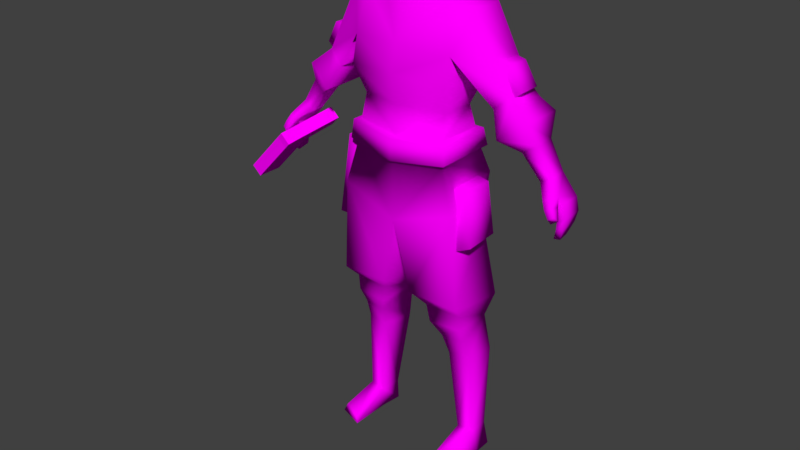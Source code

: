 # Source: Character_1.blend  (saved by Blender 2.78.0; exported with 4.5.12 LTS)
import bpy
from mathutils import Matrix  # noqa: F401  (used for matrix-valued properties, if any)

bpy.ops.wm.read_factory_settings(use_empty=True)
scene = bpy.context.scene
scene.name = 'Scene'

# ---- collections
col_collection_1 = bpy.data.collections.new('Collection 1'); scene.collection.children.link(col_collection_1)
col_collection_2 = bpy.data.collections.new('Collection 2'); scene.collection.children.link(col_collection_2)

# ---- images (referenced by path relative to the original .blend; pixels are not part of the script)
import os
ASSET_DIR = os.environ.get("B2B_ASSET_DIR", "")  # directory of the original .blend (textures are referenced by path, not embedded)
HERE = os.path.dirname(os.path.abspath(__file__))  # packed textures are extracted next to this script under _unpacked/

def load_image(name, relpath, width, height, colorspace="sRGB"):
    """Load a texture the original file referenced (path relative to the .blend, or extracted next to this script)."""
    p = next((c for c in (os.path.join(HERE, relpath), os.path.join(ASSET_DIR, relpath)) if relpath and os.path.exists(c)), "")
    if p:
        img = bpy.data.images.load(p, check_existing=True)
        img.name = name
    else:  # same state as the original file: an image datablock whose file is absent (Cycles renders it pink)
        img = bpy.data.images.new(name, width, height)
        img.source = "FILE"
        img.filepath = "//" + (relpath or name)
    img.colorspace_settings.name = colorspace
    return img
img_character_1_texture_png = load_image('character_1_texture.png', 'Materials/character_1_texture.png', 1024, 1024, 'sRGB')

# ---- materials (node trees are filled in below, after node groups)
mat_character_1_mat = bpy.data.materials.new('Character_1_Mat')
mat_character_1_mat.alpha_threshold = 0.0
mat_character_1_mat.roughness = 0.5

# ---- material node trees
mat_character_1_mat.use_nodes = True; mat_character_1_mat.node_tree.nodes.clear()
_N = mat_character_1_mat.node_tree.nodes; _L = mat_character_1_mat.node_tree.links
n0 = _N.new('ShaderNodeOutputMaterial'); n0.name = 'Material Output'; n0.location = (300, 300)
n1 = _N.new('ShaderNodeBsdfDiffuse'); n1.name = 'Diffuse BSDF'; n1.location = (10, 300)
n2 = _N.new('ShaderNodeTexImage'); n2.name = 'Image Texture'; n2.location = (-180, 300)
n2.width = 140
n2.image = img_character_1_texture_png
_L.new(n1.outputs[0], n0.inputs[0])
_L.new(n2.outputs[0], n1.inputs[0])
n0.is_active_output = True

# ---- world
world_world = bpy.data.worlds.new('World'); scene.world = world_world
world_world.color = (0.05088, 0.05088, 0.05088)
world_world.use_sun_shadow = False
world_world.sun_shadow_jitter_overblur = 0.0
world_world.cycles.sampling_method = 'MANUAL'

# ---- meshes
me_cube_000 = bpy.data.meshes.new('Cube.000')
me_cube_000.from_pydata([(-1.646, -0.06987, 3.248), (-1.553, 0.2883, 3.35), (-1.461, 0.2883, 3.449), (-1.554, -0.1889, 3.346), (-1.538, -0.06987, 3.147), (-1.445, 0.2883, 3.25), (-1.353, 0.2883, 3.348), (-1.446, -0.1889, 3.246), (-1.646, -0.3589, 3.248), (-1.589, -0.3649, 3.305), (-1.538, -0.3589, 3.147), (-1.481, -0.3649, 3.204), (-1.958, -0.07352, 2.699), (-2.066, -0.07352, 2.799), (-1.958, -0.3625, 2.699), (-2.066, -0.3625, 2.799)], [], [(3, 2, 1, 0), (7, 4, 5, 6), (3, 7, 6, 2), (2, 6, 5, 1), (7, 11, 10, 4), (1, 5, 4, 0), (8, 10, 11, 9), (0, 8, 9, 3), (10, 14, 12, 4), (3, 9, 11, 7), (12, 14, 15, 13), (0, 13, 15, 8), (8, 15, 14, 10), (4, 12, 13, 0)])
_uv = me_cube_000.uv_layers.new(name='UVMap')
_uv.uv.foreach_set('vector', [0.3312, 0.6654, 0.2789, 0.6549, 0.282, 0.6194, 0.3326, 0.6194, 0.3312, 0.6654, 0.3326, 0.6194, 0.282, 0.6194, 0.2789, 0.6549, 0.3312, 0.6654, 0.3312, 0.6654, 0.2789, 0.6549, 0.2789, 0.6549, 0.2789, 0.6549, 0.2789, 0.6549, 0.282, 0.6194, 0.282, 0.6194, 0.3312, 0.6654, 0.3312, 0.6654, 0.3326, 0.6194, 0.3326, 0.6194, 0.282, 0.6194, 0.282, 0.6194, 0.3326, 0.6194, 0.3326, 0.6194, 0.3326, 0.6194, 0.3326, 0.6194, 0.3312, 0.6654, 0.3312, 0.6654, 0.3326, 0.6194, 0.3326, 0.6194, 0.3312, 0.6654, 0.3312, 0.6654, 0.3326, 0.6194, 0.3326, 0.6194, 0.3326, 0.6194, 0.3326, 0.6194, 0.3312, 0.6654, 0.3312, 0.6654, 0.3312, 0.6654, 0.3312, 0.6654, 0.3326, 0.6194, 0.3326, 0.6194, 0.3326, 0.6194, 0.3326, 0.6194, 0.3326, 0.6194, 0.3326, 0.6194, 0.3326, 0.6194, 0.3326, 0.6194, 0.3326, 0.6194, 0.3326, 0.6194, 0.3326, 0.6194, 0.3326, 0.6194, 0.3326, 0.6194, 0.3326, 0.6194, 0.3326, 0.6194, 0.3326, 0.6194])
me_cube_000.materials.append(mat_character_1_mat)
me_cube_000.use_remesh_preserve_volume = False
me_cube_000.use_remesh_preserve_attributes = False
me_cube_000.use_mirror_x = True
me_cube_000.use_paint_bone_selection = False
me_cube_000.use_paint_mask = True
me_cube_000.update()
me_cube_003 = bpy.data.meshes.new('Cube.003')
me_cube_003.from_pydata([(1.114, -0.00739, 4.248), (1.114, 0.2664, 4.248), (1.203, 0.246, 4.318), (1.203, 0.01056, 4.318), (1.072, -0.01106, 4.553), (0.9395, -0.03278, 4.572), (0.9395, 0.2517, 4.572), (1.072, 0.2336, 4.553), (-1.114, -0.00739, 4.248), (-1.114, 0.2664, 4.248), (-1.203, 0.246, 4.318), (-1.203, 0.01056, 4.318), (-1.072, -0.01106, 4.553), (-0.9395, -0.03278, 4.572), (-0.9395, 0.2517, 4.572), (-1.072, 0.2336, 4.553), (-0.6488, 0.1878, 2.615), (-0.6781, -0.2536, 2.584), (-0.5335, -0.2173, 3.504), (-0.5335, 0.1878, 3.504), (-0.8111, 0.1878, 2.615), (-0.8405, -0.2536, 2.584), (-0.6959, -0.2536, 3.504), (-0.6959, 0.1878, 3.504), (0.6658, 0.2258, 2.615), (0.6952, -0.2591, 2.615), (0.5535, -0.2104, 3.251), (0.5947, 0.1904, 3.268), (0.8247, 0.1919, 2.683), (0.8504, -0.2325, 2.683), (0.7263, -0.1899, 3.24), (0.7624, 0.1609, 3.254), (0.2107, -0.1495, 5.5), (0.2268, -0.01181, 5.474), (0.1769, -0.2026, 5.918), (0.1503, -0.07355, 5.331), (0.1711, 0.01069, 5.206), (0.1683, 0.1993, 5.392), (0.1768, 0.006449, 5.346), (0.2383, -0.1184, 5.783), (0.1944, -0.1455, 5.422), (0.2534, -0.01882, 5.788), (0.2539, -0.01461, 5.656), (0.2318, -0.1269, 5.649), (0.2359, -0.1209, 5.703), (0.05664, -0.2287, 5.492), (0.08635, -0.198, 5.3), (0.07998, -0.04524, 5.312), (0.07398, -0.2176, 5.404), (0.06076, -0.2215, 5.65), (0.09091, -0.2411, 5.778), (0.07151, -0.2476, 5.694), (0.2313, 0.283, 5.649), (0.2011, 0.2211, 5.498), (0.2442, -0.1711, 5.55), (0.2442, -0.1758, 5.75), (0.1334, -0.2901, 5.55), (0.1269, -0.293, 5.75), (0.6488, 0.2317, 2.832), (0.6781, -0.3228, 3.012), (0.7132, -0.0905, 5.027), (0.4387, 0.3478, 5.106), (0.4863, -0.1838, 5.056), (0.4924, -0.2137, 3.993), (0.4924, 0.1826, 3.993), (0.5699, -0.2557, 4.589), (1.579, 0.1956, 3.581), (1.579, 0.01627, 3.581), (1.461, -0.01076, 3.511), (1.461, 0.1912, 3.511), (1.122, -0.03105, 4.268), (0.9517, -0.08141, 4.122), (0.9517, 0.2787, 4.122), (1.122, 0.3167, 4.268), (0.7132, 0.2822, 5.027), (0.5104, 0.3893, 4.566), (0.1711, 0.2056, 5.234), (0.4421, 0.007777, 1.187), (0.3922, 0.3646, 1.182), (0.7486, 0.3301, 1.217), (0.6986, 0.03266, 1.212), (0.3195, -0.1815, 1.625), (0.6871, -0.1463, 1.629), (0.2965, 0.2992, 1.648), (0.7101, 0.2597, 1.652), (0.5446, 0.06024, 0.234), (0.5219, 0.3053, 0.2321), (0.7466, 0.2816, 0.2516), (0.7239, 0.07912, 0.2497), (0.5416, 0.06017, 0.0), (0.5129, 0.3053, 0.0), (0.806, 0.2816, 0.0), (0.813, 0.07919, 0.0), (0.7757, -0.2998, 0.1154), (0.551, -0.4014, 0.09585), (0.8351, -0.2998, 0.002669), (0.542, -0.4014, 0.002669), (0.7466, -0.2991, 1.953), (0.1779, -0.3488, 2.002), (0.106, 0.2961, 2.008), (0.8184, 0.2812, 1.947), (0.5335, -0.2981, 3.504), (0.5335, 0.3289, 3.504), (1.737, -0.03354, 3.375), (1.737, 0.2059, 3.375), (1.598, -0.06179, 3.301), (1.598, 0.205, 3.301), (1.695, -0.05168, 3.448), (1.557, -0.06113, 3.355), (1.771, -0.03866, 3.222), (1.771, 0.197, 3.24), (1.699, -0.06625, 3.204), (1.699, 0.1957, 3.226), (1.749, -0.02707, 3.109), (1.749, 0.1761, 3.126), (1.692, -0.05594, 3.112), (1.692, 0.1789, 3.134), (1.717, -0.01014, 2.991), (1.717, 0.09785, 3.011), (1.66, -0.03435, 2.993), (1.66, 0.1092, 3.022), (1.586, -0.1515, 3.401), (1.657, -0.1365, 3.446), (1.692, -0.1584, 3.203), (1.764, -0.1436, 3.249), (1.68, -0.2006, 3.261), (1.735, -0.1803, 3.294), (1.63, -0.09539, 3.314), (1.633, -0.1888, 3.331), (1.719, -0.0919, 3.365), (1.696, -0.1712, 3.37), (0.2509, 0.248, 5.196), (0.2575, -0.05503, 5.135), (1.403, 0.2287, 3.858), (1.403, -0.001045, 3.858), (1.262, -0.03758, 3.759), (1.262, 0.2081, 3.759), (1.348, -0.1036, 4.082), (1.065, -0.1798, 3.872), (1.065, 0.3166, 3.872), (1.348, 0.3678, 4.082), (0.574, -0.3155, 4.297), (0.574, 0.3552, 4.297), (0.5055, -0.2744, 3.734), (0.5055, 0.2689, 3.734), (0.5691, -0.3252, 3.723), (0.5854, -0.3483, 3.523), (0.5691, 0.3191, 3.723), (0.5854, 0.3725, 3.523), (0.6289, 0.3714, 3.251), (0.8852, 0.2619, 4.189), (1.06, 0.278, 4.382), (0.9925, 0.2672, 4.032), (1.203, 0.3099, 4.201), (0.2852, -0.1996, 1.825), (0.6904, -0.1627, 1.809), (0.4116, -0.0856, 1.442), (0.6672, -0.06112, 1.448), (-0.2107, -0.1495, 5.5), (-0.2268, -0.01181, 5.474), (0.0, -0.2537, 5.472), (0.0, -0.2454, 5.99), (-0.1769, -0.2026, 5.918), (-0.1503, -0.07355, 5.331), (0.0, -0.2243, 5.292), (-0.1711, 0.01069, 5.206), (0.0, -0.06493, 5.19), (0.0, -0.07009, 5.302), (0.0, 0.264, 5.41), (-0.1683, 0.1993, 5.392), (-0.1768, 0.006449, 5.346), (0.0, -0.2808, 5.778), (-0.2383, -0.1184, 5.783), (-0.1944, -0.1455, 5.422), (0.0, -0.243, 5.396), (-0.2534, -0.01882, 5.788), (-0.2539, -0.01461, 5.656), (0.0, -0.2607, 5.658), (-0.2318, -0.1269, 5.649), (-0.2359, -0.1209, 5.703), (0.0, -0.2789, 5.678), (-0.05664, -0.2287, 5.492), (0.0, -0.325, 5.513), (-0.08635, -0.198, 5.3), (-0.07998, -0.04524, 5.312), (-0.07398, -0.2176, 5.404), (-0.06076, -0.2215, 5.65), (-0.09091, -0.2411, 5.778), (-0.07151, -0.2476, 5.694), (-0.2313, 0.283, 5.649), (-0.2011, 0.2211, 5.498), (0.0, 0.2776, 5.504), (-0.2442, -0.1711, 5.55), (-0.2442, -0.1758, 5.75), (0.0, -0.336, 5.55), (0.0, -0.3371, 5.75), (-0.1334, -0.2901, 5.55), (-0.1269, -0.293, 5.75), (-0.6488, 0.2317, 2.832), (-0.6781, -0.3228, 3.012), (-0.7132, -0.0905, 5.027), (0.0, -0.3999, 2.801), (-0.4387, 0.3478, 5.106), (0.0, 0.3233, 2.801), (-0.4863, -0.1838, 5.056), (-0.4924, -0.2137, 3.993), (-0.4924, 0.1826, 3.993), (0.0, 0.301, 4.028), (0.0, -0.3622, 4.028), (-0.5699, -0.2557, 4.589), (0.0, 0.4455, 4.375), (-1.579, 0.1956, 3.581), (-1.579, 0.01627, 3.581), (-1.461, -0.01076, 3.511), (-1.461, 0.1912, 3.511), (-1.122, -0.03105, 4.268), (-0.9517, -0.08141, 4.122), (-0.9517, 0.2787, 4.122), (-1.122, 0.3167, 4.268), (-0.7132, 0.2822, 5.027), (0.0, -0.2313, 5.039), (0.0, 0.4248, 5.098), (-0.5104, 0.3893, 4.566), (0.0, -0.3563, 4.63), (-0.1711, 0.2056, 5.234), (0.0, 0.2826, 5.24), (-0.4421, 0.007777, 1.187), (-0.3922, 0.3646, 1.182), (-0.7486, 0.3301, 1.217), (-0.6986, 0.03266, 1.212), (-0.3195, -0.1815, 1.625), (-0.6871, -0.1463, 1.629), (-0.2965, 0.2992, 1.648), (-0.7101, 0.2597, 1.652), (-0.5446, 0.06024, 0.234), (-0.5219, 0.3053, 0.2321), (-0.7466, 0.2816, 0.2516), (-0.7239, 0.07912, 0.2497), (-0.5416, 0.06017, 0.0), (-0.5129, 0.3053, 0.0), (-0.806, 0.2816, 0.0), (-0.813, 0.07919, 0.0), (-0.7757, -0.2998, 0.1154), (-0.551, -0.4014, 0.09585), (-0.8351, -0.2998, 0.002669), (-0.542, -0.4014, 0.002669), (-0.7466, -0.2991, 1.953), (-0.1779, -0.3488, 2.002), (-0.106, 0.2961, 2.008), (-0.8184, 0.2812, 1.947), (0.0, 0.4163, 3.453), (0.0, -0.4019, 3.453), (-0.5335, -0.2981, 3.504), (-0.5335, 0.3289, 3.504), (-1.737, -0.03354, 3.375), (-1.737, 0.2059, 3.375), (-1.642, -0.06179, 3.317), (-1.642, 0.205, 3.317), (-1.695, 0.2059, 3.448), (-1.577, 0.2088, 3.378), (-1.695, -0.05168, 3.448), (-1.6, -0.06113, 3.371), (-1.771, -0.03866, 3.222), (-1.771, 0.197, 3.24), (-1.699, -0.06625, 3.204), (-1.699, 0.1957, 3.226), (-1.749, -0.02707, 3.109), (-1.749, 0.1761, 3.126), (-1.692, -0.05594, 3.112), (-1.692, 0.1789, 3.134), (-1.717, -0.01014, 2.991), (-1.717, 0.09785, 3.011), (-1.66, -0.03435, 2.993), (-1.66, 0.1092, 3.022), (-1.586, -0.1515, 3.401), (-1.657, -0.1365, 3.446), (-1.692, -0.1584, 3.203), (-1.764, -0.1436, 3.249), (-1.68, -0.2006, 3.261), (-1.735, -0.1803, 3.294), (-1.63, -0.09539, 3.314), (-1.633, -0.1888, 3.331), (-1.719, -0.0919, 3.365), (-1.696, -0.1712, 3.37), (0.2971, -0.1557, 5.269), (0.0, 0.3933, 5.402), (-0.2971, -0.1557, 5.269), (-1.403, 0.2287, 3.858), (-1.403, -0.001045, 3.858), (-1.262, -0.03758, 3.759), (-1.262, 0.2081, 3.759), (-1.348, -0.1036, 4.082), (-1.065, -0.1798, 3.872), (-1.065, 0.3166, 3.872), (-1.348, 0.3678, 4.082), (-0.574, -0.3155, 4.297), (0.0, -0.4227, 4.348), (-0.574, 0.3552, 4.297), (0.0, 0.3377, 3.697), (0.0, -0.3666, 3.697), (-0.5055, -0.2744, 3.734), (-0.5055, 0.2689, 3.734), (0.0, 0.4008, 3.696), (0.0, 0.4444, 3.455), (0.0, -0.4345, 3.696), (0.0, -0.4397, 3.455), (-0.5691, -0.3252, 3.723), (-0.5854, -0.3483, 3.523), (-0.5691, 0.3191, 3.723), (-0.5854, 0.3725, 3.523), (0.0, 0.4302, 3.141), (-0.6289, 0.3714, 3.251), (-0.8852, 0.2619, 4.189), (-1.06, 0.278, 4.382), (-0.9925, 0.2672, 4.032), (-1.203, 0.3099, 4.201), (-0.2852, -0.1996, 1.825), (-0.6904, -0.1627, 1.809), (-0.4116, -0.0856, 1.442), (-0.6672, -0.06112, 1.448), (-0.2318, -0.1233, 6.045), (0.2705, -0.198, 5.969), (-0.2556, 0.2655, 6.009), (0.2671, 0.2651, 6.009), (-0.07316, -0.1986, 6.071), (-0.1038, 0.2848, 6.082), (0.08988, -0.2303, 6.086), (0.09011, 0.282, 6.072), (-0.2554, 0.0001702, 6.055), (0.2671, 0.003641, 6.05), (-0.1166, -0.0006, 6.126), (0.09011, 0.0001879, 6.119), (-0.06895, -0.3158, 5.896), (0.1174, -0.3333, 5.964), (0.03017, -0.3858, 5.709), (0.1944, -0.3279, 5.823), (0.1947, -0.3053, 5.576), (0.2379, -0.2355, 5.737), (0.2815, -0.1469, 5.531), (0.1928, -0.3626, 5.806), (0.3316, -0.1737, 5.84), (0.272, -0.2071, 5.601), (0.319, -0.1182, 5.683), (0.2835, -0.08637, 5.513), (0.257, -0.1866, 5.798), (0.3232, 0.0247, 5.824), (0.2515, -0.1504, 5.591), (0.3347, 0.01207, 5.635), (0.271, -0.04822, 5.434), (-0.3242, -0.08201, 5.832), (-0.186, -0.2698, 5.816), (-0.3409, -0.07807, 5.704), (-0.2312, -0.2419, 5.692), (-0.2523, -0.135, 5.446), (-0.3091, 0.07725, 5.747), (-0.2893, -0.09164, 5.777), (-0.3011, 0.09115, 5.573), (-0.2921, -0.0828, 5.637), (-0.2782, 0.05462, 5.482), (-0.254, -0.07768, 5.482), (-0.212, -0.06053, 5.354), (0.326, 0.2438, 5.813), (0.2742, 0.1875, 5.533), (0.2123, 0.006665, 5.324), (0.1939, 0.344, 5.494), (0.1907, 0.4115, 5.753), (-0.07272, 0.3805, 5.48), (-0.08043, 0.4307, 5.759), (-0.2437, 0.2761, 5.471), (-0.281, 0.347, 5.769), (-0.2292, 0.1563, 5.29), (0.1533, 0.3595, 5.963), (-0.05783, 0.373, 5.968), (0.2137, 0.1905, 5.297), (-0.1561, 0.2692, 5.312), (0.0335, 0.3388, 5.293), (0.03778, -0.08156, 6.133), (-0.1146, -0.009839, 6.123), (-0.09502, -0.09906, 6.099), (0.1026, -0.2095, 6.102), (0.1073, -0.09365, 6.164), (0.4227, -0.05875, 5.868), (0.005174, -0.006088, 6.147), (0.1837, 0.07211, 6.147), (-0.0759, -0.01442, 6.117), (-0.05405, -0.114, 6.09), (0.2175, -0.08143, 6.101), (0.1916, 0.02851, 6.109), (0.3456, 0.02016, 6.033), (0.3214, 0.3177, 5.4), (0.2491, -0.2602, 5.997), (0.2989, -0.03724, 6.045), (0.3353, -0.213, 5.852), (0.3485, -0.06254, 5.902), (0.3486, -0.138, 5.713), (0.3558, -0.04428, 5.751), (0.3209, 0.005345, 5.566), (0.2778, -0.08684, 6.093), (0.2658, -0.2028, 6.038), (0.0793, -0.09771, 6.119), (0.05544, 0.007046, 6.136), (-0.09801, -0.1693, 6.055), (0.2142, -0.2141, 5.045), (0.2741, -0.25, 5.234), (-0.2509, 0.248, 5.196), (-0.2142, -0.2141, 5.045), (-0.2575, -0.05503, 5.135), (0.0, 0.3255, 5.197), (-0.3214, 0.3177, 5.4), (-0.2741, -0.25, 5.234), (0.2509, 0.248, 5.196), (0.2575, -0.05503, 5.135), (0.2971, -0.1557, 5.269), (0.0, 0.3933, 5.402), (-0.2971, -0.1557, 5.269), (0.3214, 0.3177, 5.4), (0.2142, -0.2141, 5.045), (0.2741, -0.25, 5.234), (-0.2509, 0.248, 5.196), (-0.2142, -0.2141, 5.045), (-0.2575, -0.05503, 5.135), (0.0, 0.3255, 5.197), (-0.3214, 0.3177, 5.4), (-0.2741, -0.25, 5.234), (0.4096, 0.3752, 4.526), (-0.4101, 0.3751, 4.525)], [], [(4, 3, 2, 7), (5, 0, 3, 4), (7, 6, 5, 4), (0, 1, 2, 3), (1, 6, 7, 2), (12, 15, 10, 11), (13, 12, 11, 8), (15, 12, 13, 14), (8, 11, 10, 9), (9, 10, 15, 14), (21, 23, 20), (23, 21, 22), (17, 18, 22, 21), (19, 16, 20, 23), (18, 19, 23, 22), (16, 17, 21, 20), (29, 28, 31), (31, 30, 29), (24, 27, 31, 28), (26, 25, 29, 30), (25, 24, 28, 29), (27, 26, 30, 31), (174, 48, 45, 160), (40, 33, 32), (171, 50, 34, 161), (76, 37, 38, 36), (167, 47, 46, 164), (36, 38, 47, 166), (225, 168, 37, 76), (180, 51, 50, 171), (44, 42, 41, 39), (35, 38, 33, 40), (164, 46, 48, 174), (32, 33, 42, 43), (43, 42, 44), (177, 49, 51, 180), (177, 45, 49), (45, 177, 182), (160, 45, 182), (46, 47, 38, 35), (40, 46, 35), (166, 47, 167), (48, 46, 40), (45, 48, 40, 32), (51, 49, 43, 44), (50, 51, 44, 39), (49, 45, 32, 43), (34, 50, 39), (42, 33, 53, 52), (33, 38, 37, 53), (168, 191, 53, 37), (57, 56, 54, 55), (195, 194, 56, 57), (223, 65, 62, 402), (134, 67, 66, 133), (157, 156, 77, 80), (60, 74, 61, 62), (75, 61, 74), (144, 298, 207, 64), (143, 144, 64, 63), (299, 143, 63, 208), (297, 425, 210), (141, 142, 75, 65), (296, 141, 65, 223), (135, 68, 67, 134), (136, 69, 68, 135), (133, 66, 69, 136), (152, 71, 72), (70, 153, 73), (70, 73, 151), (150, 72, 71), (151, 73, 72, 150), (65, 60, 62), (61, 131, 132, 62), (221, 407, 131, 61), (62, 132, 402), (78, 79, 87, 86), (156, 83, 78, 77), (83, 84, 79, 78), (84, 157, 80, 79), (84, 155, 82), (154, 83, 81), (155, 154, 81, 82), (88, 85, 94, 93), (77, 78, 86, 85), (80, 77, 85, 88), (79, 80, 88, 87), (89, 90, 91, 92), (87, 88, 92, 91), (86, 87, 91, 90), (85, 86, 90, 89), (93, 94, 96, 95), (85, 89, 96, 94), (92, 88, 93, 95), (89, 92, 95, 96), (59, 201, 98, 97), (201, 203, 99, 98), (203, 100, 99), (58, 59, 97, 100), (201, 59, 101, 251), (59, 58, 149), (58, 203, 310, 149), (106, 104, 110, 112), (106, 105, 108), (107, 108, 105, 103), (68, 108, 121), (69, 66, 104, 106), (106, 108, 68, 69), (112, 110, 114, 116), (104, 103, 109, 110), (105, 106, 112, 111), (103, 105, 111, 109), (116, 114, 118, 120), (110, 109, 113, 114), (111, 112, 116, 115), (109, 111, 115, 113), (119, 120, 118, 117), (114, 113, 117, 118), (115, 116, 120, 119), (113, 115, 119, 117), (67, 68, 121, 122), (128, 127, 123, 125), (107, 67, 122), (123, 124, 126, 125), (127, 129, 124, 123), (130, 128, 125, 126), (129, 130, 126, 124), (107, 122, 130, 129), (122, 121, 128, 130), (108, 107, 129, 127), (121, 108, 127, 128), (132, 284, 403, 402), (131, 407, 225, 76), (402, 132, 36, 166, 220), (132, 131, 76, 36), (223, 402, 220), (407, 285, 389, 131), (131, 389, 284, 132), (140, 133, 136, 139), (139, 136, 135, 138), (138, 135, 134, 137), (137, 134, 133, 140), (153, 140, 139, 152), (208, 63, 141, 296), (63, 64, 142, 141), (64, 207, 210, 142), (144, 143, 145, 147), (102, 250, 303, 148), (305, 146, 145, 304), (146, 148, 147, 145), (148, 303, 302, 147), (251, 101, 146, 305), (298, 144, 147, 302), (101, 102, 148, 146), (143, 299, 304, 145), (149, 310, 250, 102), (149, 101, 59), (101, 149, 102), (100, 203, 58), (74, 151, 150, 75), (75, 150, 71, 65), (65, 71, 70, 60), (60, 70, 151, 74), (73, 153, 152, 72), (137, 140, 153, 70), (138, 137, 70, 71), (139, 138, 71, 152), (97, 98, 154, 155), (98, 99, 83, 154), (99, 100, 84, 83), (100, 97, 155, 84), (84, 82, 157), (81, 83, 156), (82, 81, 156, 157), (174, 160, 181, 185), (173, 158, 159), (171, 161, 162, 187), (224, 165, 170, 169), (167, 164, 183, 184), (165, 166, 184, 170), (225, 224, 169, 168), (180, 171, 187, 188), (179, 172, 175, 176), (163, 173, 159, 170), (164, 174, 185, 183), (158, 178, 176, 159), (178, 179, 176), (177, 180, 188, 186), (177, 186, 181), (181, 182, 177), (160, 182, 181), (183, 163, 170, 184), (173, 163, 183), (166, 167, 184), (185, 173, 183), (181, 158, 173, 185), (188, 179, 178, 186), (187, 172, 179, 188), (186, 178, 158, 181), (162, 172, 187), (176, 189, 190, 159), (159, 190, 169, 170), (168, 169, 190, 191), (197, 193, 192, 196), (195, 197, 196, 194), (223, 405, 204, 209), (288, 287, 211, 212), (319, 229, 226, 318), (200, 204, 202, 219), (222, 219, 202), (301, 206, 207, 298), (300, 205, 206, 301), (299, 208, 205, 300), (297, 222, 425), (295, 209, 222, 297), (296, 223, 209, 295), (289, 288, 212, 213), (290, 289, 213, 214), (287, 290, 214, 211), (314, 217, 216), (215, 218, 315), (215, 313, 218), (312, 216, 217), (313, 312, 217, 218), (209, 204, 200), (202, 204, 406, 404), (75, 142, 424), (221, 202, 404, 407), (204, 405, 406), (227, 235, 236, 228), (318, 226, 227, 232), (232, 227, 228, 233), (233, 228, 229, 319), (233, 231, 317), (316, 230, 232), (317, 231, 230, 316), (237, 242, 243, 234), (226, 234, 235, 227), (229, 237, 234, 226), (228, 236, 237, 229), (238, 241, 240, 239), (236, 240, 241, 237), (235, 239, 240, 236), (234, 238, 239, 235), (242, 244, 245, 243), (234, 243, 245, 238), (241, 244, 242, 237), (238, 245, 244, 241), (199, 246, 247, 201), (201, 247, 248, 203), (203, 248, 249), (198, 249, 246, 199), (201, 251, 252, 199), (199, 311, 198), (198, 311, 310, 203), (259, 257, 255, 258), (257, 265, 263, 255), (258, 255, 254, 260), (261, 256, 257, 259), (260, 254, 256, 261), (213, 274, 261), (213, 261, 259, 214), (211, 258, 260, 212), (214, 259, 258, 211), (265, 269, 267, 263), (255, 263, 262, 254), (256, 264, 265, 257), (254, 262, 264, 256), (269, 273, 271, 267), (263, 267, 266, 262), (264, 268, 269, 265), (262, 266, 268, 264), (272, 270, 271, 273), (267, 271, 270, 266), (268, 272, 273, 269), (266, 270, 272, 268), (212, 275, 274, 213), (281, 278, 276, 280), (260, 275, 212), (276, 278, 279, 277), (280, 276, 277, 282), (283, 279, 278, 281), (282, 277, 279, 283), (260, 282, 283, 275), (275, 283, 281, 274), (261, 280, 282, 260), (274, 281, 280, 261), (406, 405, 409, 286), (404, 224, 225, 407), (405, 220, 166, 165, 406), (406, 165, 224, 404), (223, 220, 405), (407, 404, 408, 285), (404, 406, 286, 408), (294, 293, 290, 287), (293, 292, 289, 290), (292, 291, 288, 289), (291, 294, 287, 288), (315, 314, 293, 294), (208, 296, 295, 205), (205, 295, 297, 206), (206, 297, 210, 207), (301, 308, 306, 300), (253, 309, 303, 250), (305, 304, 306, 307), (307, 306, 308, 309), (309, 308, 302, 303), (251, 305, 307, 252), (298, 302, 308, 301), (252, 307, 309, 253), (300, 306, 304, 299), (311, 253, 250, 310), (311, 199, 252), (252, 253, 311), (249, 198, 203), (219, 222, 312, 313), (222, 209, 216, 312), (209, 200, 215, 216), (200, 219, 313, 215), (218, 217, 314, 315), (291, 215, 315, 294), (292, 216, 215, 291), (293, 314, 216, 292), (246, 317, 316, 247), (247, 316, 232, 248), (248, 232, 233, 249), (249, 233, 317, 246), (233, 319, 231), (230, 318, 232), (231, 319, 318, 230), (331, 329, 323, 327), (328, 330, 325, 322), (330, 331, 327, 325), (324, 326, 331, 330), (320, 401, 330, 328), (326, 321, 329, 331), (326, 324, 332, 333), (333, 332, 334, 335), (335, 334, 336, 337), (337, 336, 338), (321, 333, 339, 340), (342, 341, 343), (329, 321, 344, 345), (345, 344, 346, 347), (347, 346, 348), (350, 349, 351, 352), (352, 351, 353), (350, 320, 349), (320, 328, 354, 355), (355, 354, 356, 357), (357, 356, 358, 359), (359, 358, 360), (333, 321, 326), (323, 329, 345, 361), (361, 345, 347, 362), (361, 362, 364, 365), (365, 364, 366, 367), (367, 366, 368, 369), (354, 369, 368, 356), (322, 369, 354, 328), (356, 368, 370), (367, 369, 322, 372), (365, 367, 372, 371), (361, 365, 371, 323), (323, 371, 327), (327, 371, 372, 325), (322, 325, 372), (364, 362, 373), (374, 368, 366), (350, 332, 401, 320), (382, 376, 383), (377, 378, 376, 382), (378, 324, 379, 380), (380, 379, 398, 397), (400, 399, 386, 387), (387, 386, 388), (331, 326, 390, 391), (391, 390, 392, 393), (393, 392, 394, 395), (395, 394, 396), (397, 398, 381), (384, 385, 399, 400), (330, 401, 324), (401, 332, 324), (339, 341, 342, 340), (363, 362, 347), (375, 366, 364), (107, 104, 66, 67), (104, 107, 103), (411, 416, 417, 412), (421, 410, 415, 413), (410, 411, 412, 415), (420, 414, 423, 419), (421, 413, 422, 418), (418, 422, 414, 420), (221, 424, 210), (210, 424, 142), (424, 221, 61, 75), (425, 222, 202, 221), (210, 425, 221)])
me_cube_003.polygons.foreach_set('use_smooth', [True] * 400)
_uv = me_cube_003.uv_layers.new(name='UVMap')
_uv.uv.foreach_set('vector', [0.9185, 0.9726, 0.9185, 0.9213, 0.966, 0.9213, 0.966, 0.9726, 0.8999, 0.9885, 0.8999, 0.9213, 0.9185, 0.9213, 0.9185, 0.9726, 0.966, 0.9726, 0.966, 0.9924, 0.9185, 0.9924, 0.9185, 0.9726, 0.9185, 0.9023, 0.966, 0.9023, 0.966, 0.9213, 0.9185, 0.9213, 0.9846, 0.9213, 0.9846, 0.9896, 0.966, 0.9726, 0.966, 0.9213, 0.966, 0.9726, 0.9185, 0.9726, 0.9185, 0.9213, 0.966, 0.9213, 0.9846, 0.9726, 0.966, 0.9726, 0.966, 0.9213, 0.9846, 0.9213, 0.9185, 0.9726, 0.966, 0.9726, 0.966, 0.9924, 0.9185, 0.9924, 0.966, 0.9023, 0.966, 0.9213, 0.9185, 0.9213, 0.9185, 0.9023, 0.8999, 0.9213, 0.9185, 0.9213, 0.9185, 0.9726, 0.8999, 0.9726, 0.8655, 0.81, 0.7881, 0.9689, 0.7881, 0.81, 0.7881, 0.9689, 0.8655, 0.81, 0.8655, 0.9689, 0.8941, 0.81, 0.8941, 0.9689, 0.8655, 0.9689, 0.8655, 0.81, 0.7609, 0.9689, 0.7609, 0.81, 0.7881, 0.81, 0.7881, 0.9689, 0.8655, 0.9963, 0.7881, 0.9963, 0.7881, 0.9689, 0.8655, 0.9689, 0.7881, 0.781, 0.8655, 0.781, 0.8655, 0.81, 0.7881, 0.81, 0.7921, 0.6454, 0.8619, 0.6454, 0.8619, 0.7486, 0.8619, 0.7486, 0.7921, 0.7486, 0.7921, 0.6454, 0.8907, 0.6454, 0.8907, 0.7486, 0.8619, 0.7486, 0.8619, 0.6454, 0.7643, 0.7486, 0.7643, 0.6454, 0.7921, 0.6454, 0.7921, 0.7486, 0.7921, 0.6171, 0.8619, 0.6171, 0.8619, 0.6454, 0.7921, 0.6454, 0.8619, 0.7762, 0.7921, 0.7762, 0.7921, 0.7486, 0.8619, 0.7486, 0.1592, 0.8657, 0.1746, 0.8696, 0.1688, 0.8879, 0.1562, 0.8817, 0.202, 0.8734, 0.2314, 0.8779, 0.2047, 0.8885, 0.1593, 0.9505, 0.1797, 0.9488, 0.2017, 0.9756, 0.1659, 0.9943, 0.2734, 0.8159, 0.2776, 0.8503, 0.2287, 0.8453, 0.2279, 0.8044, 0.1866, 0.822, 0.2037, 0.8308, 0.1805, 0.8508, 0.1641, 0.8448, 0.2279, 0.8044, 0.2287, 0.8453, 0.2037, 0.8308, 0.1859, 0.7996, 0.3109, 0.8097, 0.3172, 0.8433, 0.2776, 0.8503, 0.2734, 0.8159, 0.1578, 0.93, 0.1739, 0.932, 0.1797, 0.9488, 0.1593, 0.9505, 0.2165, 0.9287, 0.2373, 0.9163, 0.2399, 0.9434, 0.2191, 0.945, 0.2079, 0.8483, 0.2287, 0.8453, 0.2314, 0.8779, 0.202, 0.8734, 0.1641, 0.8448, 0.1805, 0.8508, 0.1746, 0.8696, 0.1592, 0.8657, 0.2047, 0.8885, 0.2314, 0.8779, 0.2373, 0.9163, 0.2137, 0.9179, 0.2137, 0.9179, 0.2373, 0.9163, 0.2165, 0.9287, 0.1591, 0.9246, 0.1736, 0.9214, 0.1739, 0.932, 0.1578, 0.93, 0.1591, 0.9246, 0.1688, 0.8879, 0.1736, 0.9214, 0.1688, 0.8879, 0.1591, 0.9246, 0.1456, 0.8948, 0.1562, 0.8817, 0.1688, 0.8879, 0.1456, 0.8948, 0.1805, 0.8508, 0.2037, 0.8308, 0.2287, 0.8453, 0.2079, 0.8483, 0.202, 0.8734, 0.1805, 0.8508, 0.2079, 0.8483, 0.1859, 0.7996, 0.2037, 0.8308, 0.1866, 0.822, 0.1746, 0.8696, 0.1805, 0.8508, 0.202, 0.8734, 0.1688, 0.8879, 0.1746, 0.8696, 0.202, 0.8734, 0.2047, 0.8885, 0.1739, 0.932, 0.1736, 0.9214, 0.2137, 0.9179, 0.2165, 0.9287, 0.1797, 0.9488, 0.1739, 0.932, 0.2165, 0.9287, 0.2191, 0.945, 0.1736, 0.9214, 0.1688, 0.8879, 0.2047, 0.8885, 0.2137, 0.9179, 0.2017, 0.9756, 0.1797, 0.9488, 0.2191, 0.945, 0.2373, 0.9163, 0.2314, 0.8779, 0.2826, 0.8751, 0.2997, 0.9059, 0.2314, 0.8779, 0.2287, 0.8453, 0.2776, 0.8503, 0.2826, 0.8751, 0.3172, 0.8433, 0.324, 0.8614, 0.2826, 0.8751, 0.2776, 0.8503, 0.3157, 0.9749, 0.3165, 0.935, 0.351, 0.9358, 0.3508, 0.9757, 0.2871, 0.9749, 0.2866, 0.935, 0.3165, 0.935, 0.3157, 0.9749, 0.006432, 0.4926, 0.1327, 0.4912, 0.09281, 0.5869, 0.04341, 0.5843, 0.2095, 0.781, 0.2095, 0.7071, 0.2585, 0.7099, 0.2585, 0.781, 0.5644, 0.457, 0.4766, 0.4555, 0.4766, 0.4013, 0.5644, 0.4013, 0.1327, 0.5893, 0.1327, 0.6953, 0.07917, 0.7051, 0.09281, 0.5869, 0.1155, 0.8414, 0.07917, 0.7051, 0.1327, 0.6953, 0.1155, 0.9928, 0.01207, 0.9924, 0.01207, 0.9337, 0.1155, 0.9434, 0.1228, 0.303, 0.2386, 0.31, 0.2032, 0.3649, 0.1271, 0.3625, 0.006432, 0.2902, 0.1228, 0.303, 0.1271, 0.3625, 0.006432, 0.3606, 0.1364, 0.8905, 0.1038, 0.8514, 0.01207, 0.8739, 0.13, 0.4304, 0.2386, 0.4377, 0.2386, 0.4972, 0.1327, 0.4912, 0.006432, 0.4324, 0.13, 0.4304, 0.1327, 0.4912, 0.006432, 0.4926, 0.1631, 0.781, 0.1689, 0.7165, 0.2095, 0.7071, 0.2095, 0.781, 0.2789, 0.781, 0.2789, 0.7126, 0.3254, 0.7081, 0.3422, 0.781, 0.2585, 0.781, 0.2585, 0.7099, 0.2789, 0.7126, 0.2789, 0.781, 0.007254, 0.08029, 0.1042, 0.1056, 0.007254, 0.1056, 0.166, 0.1056, 0.229, 0.08029, 0.229, 0.1056, 0.166, 0.1056, 0.229, 0.1056, 0.229, 0.1245, 0.007254, 0.1245, 0.007254, 0.1056, 0.1042, 0.1056, 0.229, 0.1245, 0.229, 0.1056, 0.2854, 0.1056, 0.2854, 0.1245, 0.1327, 0.4912, 0.1327, 0.5893, 0.09281, 0.5869, 0.07917, 0.7051, 0.06367, 0.7003, 0.06489, 0.6219, 0.09281, 0.5869, 0.02207, 0.7538, 0.02207, 0.7281, 0.06367, 0.7003, 0.07917, 0.7051, 0.09281, 0.5869, 0.06489, 0.6219, 0.04341, 0.5843, 0.7542, 0.4013, 0.6623, 0.4013, 0.6623, 0.1773, 0.7542, 0.1773, 0.4766, 0.4555, 0.3648, 0.4923, 0.3648, 0.4013, 0.4766, 0.4013, 0.7542, 0.4923, 0.6623, 0.5021, 0.6623, 0.4013, 0.7542, 0.4013, 0.6623, 0.5021, 0.5644, 0.457, 0.5644, 0.4013, 0.6623, 0.4013, 0.6623, 0.5021, 0.5644, 0.5397, 0.5644, 0.4998, 0.4766, 0.5398, 0.3648, 0.4923, 0.4766, 0.5002, 0.5644, 0.5397, 0.4766, 0.5398, 0.4766, 0.5002, 0.5644, 0.4998, 0.547, 0.1788, 0.4939, 0.1788, 0.4922, 0.08531, 0.5477, 0.08531, 0.4766, 0.4013, 0.3648, 0.4013, 0.3648, 0.1788, 0.4939, 0.1788, 0.5644, 0.4013, 0.4766, 0.4013, 0.4939, 0.1788, 0.547, 0.1788, 0.6623, 0.4013, 0.5644, 0.4013, 0.547, 0.1788, 0.6623, 0.1773, 0.3832, 0.806, 0.3801, 0.7654, 0.4283, 0.7713, 0.4222, 0.8045, 0.3076, 0.119, 0.3918, 0.119, 0.3918, 0.06519, 0.3076, 0.06519, 0.7542, 0.1773, 0.6623, 0.1773, 0.6623, 0.1271, 0.7542, 0.1259, 0.3918, 0.119, 0.3076, 0.119, 0.3076, 0.06519, 0.3918, 0.06519, 0.5477, 0.08531, 0.4922, 0.08531, 0.4803, 0.0649, 0.5595, 0.0649, 0.3918, 0.119, 0.3918, 0.06519, 0.4674, 0.06519, 0.4674, 0.09397, 0.3918, 0.06519, 0.3918, 0.119, 0.4674, 0.09397, 0.4674, 0.06519, 0.3832, 0.806, 0.4222, 0.8045, 0.4291, 0.8674, 0.3801, 0.8822, 0.5644, 0.7473, 0.4766, 0.7473, 0.4766, 0.5793, 0.5644, 0.5793, 0.4766, 0.7473, 0.3648, 0.7473, 0.3648, 0.5793, 0.4766, 0.5793, 0.7542, 0.7473, 0.6623, 0.5793, 0.7542, 0.5793, 0.6623, 0.7473, 0.5644, 0.7473, 0.5644, 0.5793, 0.6623, 0.5793, 0.4766, 0.7473, 0.5644, 0.7473, 0.5644, 0.9061, 0.4766, 0.9061, 0.5644, 0.7473, 0.6623, 0.7473, 0.6623, 0.8222, 0.6623, 0.7473, 0.7542, 0.7473, 0.7542, 0.8222, 0.6623, 0.8222, 0.282, 0.6194, 0.2616, 0.6194, 0.2626, 0.5902, 0.2812, 0.5899, 0.282, 0.6194, 0.3326, 0.6194, 0.3312, 0.6654, 0.1905, 0.6532, 0.1832, 0.627, 0.1906, 0.6194, 0.2126, 0.6194, 0.3254, 0.7081, 0.3312, 0.6654, 0.3511, 0.6698, 0.2789, 0.7126, 0.2585, 0.7099, 0.2616, 0.6194, 0.282, 0.6194, 0.282, 0.6194, 0.3312, 0.6654, 0.3254, 0.7081, 0.2789, 0.7126, 0.2812, 0.5899, 0.2626, 0.5902, 0.263, 0.5639, 0.2829, 0.5639, 0.2616, 0.6194, 0.2126, 0.6194, 0.2132, 0.5899, 0.2626, 0.5902, 0.3326, 0.6194, 0.282, 0.6194, 0.2812, 0.5899, 0.3292, 0.5899, 0.2126, 0.6194, 0.1906, 0.6194, 0.2003, 0.5899, 0.2132, 0.5899, 0.2829, 0.5639, 0.263, 0.5639, 0.2472, 0.5387, 0.2834, 0.5387, 0.2626, 0.5902, 0.2132, 0.5899, 0.214, 0.5639, 0.263, 0.5639, 0.3292, 0.5899, 0.2812, 0.5899, 0.2829, 0.5639, 0.3262, 0.5639, 0.2132, 0.5899, 0.2003, 0.5899, 0.2031, 0.5639, 0.214, 0.5639, 0.2132, 0.5234, 0.2495, 0.5234, 0.2472, 0.5387, 0.2188, 0.5387, 0.263, 0.5639, 0.214, 0.5639, 0.2188, 0.5387, 0.2472, 0.5387, 0.3262, 0.5639, 0.2829, 0.5639, 0.2834, 0.5387, 0.3179, 0.5387, 0.214, 0.5639, 0.2031, 0.5639, 0.2034, 0.5387, 0.2188, 0.5387, 0.2095, 0.7071, 0.1689, 0.7165, 0.152, 0.6718, 0.1683, 0.6631, 0.3566, 0.6511, 0.3365, 0.651, 0.3459, 0.6226, 0.3569, 0.6331, 0.1905, 0.6532, 0.2095, 0.7071, 0.1683, 0.6631, 0.1443, 0.6243, 0.1524, 0.6328, 0.151, 0.6391, 0.1399, 0.6381, 0.169, 0.6204, 0.1686, 0.6409, 0.1524, 0.6328, 0.1443, 0.6243, 0.1566, 0.6499, 0.1428, 0.6549, 0.1399, 0.6381, 0.151, 0.6391, 0.1686, 0.6409, 0.1566, 0.6499, 0.151, 0.6391, 0.1524, 0.6328, 0.1905, 0.6532, 0.1683, 0.6631, 0.1566, 0.6499, 0.1686, 0.6409, 0.1683, 0.6631, 0.152, 0.6718, 0.1428, 0.6549, 0.1566, 0.6499, 0.1832, 0.627, 0.1905, 0.6532, 0.1686, 0.6409, 0.169, 0.6204, 0.3511, 0.6698, 0.3312, 0.6654, 0.3365, 0.651, 0.3566, 0.6511, 0.2891, 0.4363, 0.2585, 0.4628, 0.2585, 0.4893, 0.2891, 0.4933, 0.06202, 0.6878, 0.01774, 0.7198, 0.01239, 0.7084, 0.04218, 0.6831, 0.04341, 0.5843, 0.0552, 0.6256, 0.03612, 0.6425, 0.006432, 0.6285, 0.006432, 0.5817, 0.0552, 0.6256, 0.06202, 0.6878, 0.04218, 0.6831, 0.03612, 0.6425, 0.006432, 0.4926, 0.04341, 0.5843, 0.006432, 0.5817, 0.2891, 0.3053, 0.2585, 0.3053, 0.2585, 0.3768, 0.2891, 0.3768, 0.2891, 0.3768, 0.2585, 0.3768, 0.2585, 0.4628, 0.2891, 0.4363, 0.229, 0.04583, 0.229, 0.004466, 0.2854, 0.004466, 0.2854, 0.04583, 0.007254, 0.04583, 0.007254, 0.004466, 0.1042, 0.004466, 0.1042, 0.04583, 0.1042, 0.04583, 0.1042, 0.004466, 0.166, 0.004466, 0.166, 0.04583, 0.166, 0.04583, 0.166, 0.004466, 0.229, 0.004466, 0.229, 0.04583, 0.229, 0.08029, 0.229, 0.04583, 0.2854, 0.04583, 0.2854, 0.08029, 0.006432, 0.3606, 0.1271, 0.3625, 0.13, 0.4304, 0.006432, 0.4324, 0.1271, 0.3625, 0.2032, 0.3649, 0.2386, 0.4377, 0.13, 0.4304, 0.1155, 0.9434, 0.01207, 0.9337, 0.01207, 0.8739, 0.1364, 0.8905, 0.623, 0.9965, 0.5071, 0.9965, 0.5071, 0.9829, 0.623, 0.9829, 0.623, 0.9144, 0.7381, 0.9144, 0.7381, 0.9273, 0.623, 0.9273, 0.3869, 0.9273, 0.5071, 0.9273, 0.5071, 0.9829, 0.3869, 0.9829, 0.5071, 0.9273, 0.623, 0.9273, 0.623, 0.9829, 0.5071, 0.9829, 0.623, 0.9273, 0.7381, 0.9273, 0.7381, 0.9829, 0.623, 0.9829, 0.3869, 0.9144, 0.5071, 0.9144, 0.5071, 0.9273, 0.3869, 0.9273, 0.7381, 0.9965, 0.623, 0.9965, 0.623, 0.9829, 0.7381, 0.9829, 0.5071, 0.9144, 0.623, 0.9144, 0.623, 0.9273, 0.5071, 0.9273, 0.5071, 0.9965, 0.3869, 0.9965, 0.3869, 0.9829, 0.5071, 0.9829, 0.6623, 0.8222, 0.7542, 0.8222, 0.7542, 0.9061, 0.6623, 0.9061, 0.6623, 0.8222, 0.5644, 0.9061, 0.5644, 0.7473, 0.5644, 0.9061, 0.6623, 0.8222, 0.6623, 0.9061, 0.6623, 0.5793, 0.7542, 0.7473, 0.6623, 0.7473, 0.229, 0.2661, 0.229, 0.1245, 0.2854, 0.1245, 0.2854, 0.2661, 0.007254, 0.2661, 0.007254, 0.1245, 0.1042, 0.1056, 0.1042, 0.2661, 0.1042, 0.2661, 0.1042, 0.1056, 0.166, 0.1056, 0.166, 0.2661, 0.166, 0.2661, 0.166, 0.1056, 0.229, 0.1245, 0.229, 0.2661, 0.229, 0.1056, 0.229, 0.08029, 0.2854, 0.08029, 0.2854, 0.1056, 0.166, 0.04583, 0.229, 0.04583, 0.229, 0.08029, 0.166, 0.1056, 0.1042, 0.04583, 0.166, 0.04583, 0.166, 0.1056, 0.1042, 0.1056, 0.007254, 0.04583, 0.1042, 0.04583, 0.1042, 0.1056, 0.007254, 0.08029, 0.5644, 0.5793, 0.4766, 0.5793, 0.4766, 0.5398, 0.5644, 0.5397, 0.4766, 0.5793, 0.3648, 0.5793, 0.3648, 0.4923, 0.4766, 0.5398, 0.7542, 0.5793, 0.6623, 0.5793, 0.6623, 0.5021, 0.7542, 0.4923, 0.6623, 0.5793, 0.5644, 0.5793, 0.5644, 0.5397, 0.6623, 0.5021, 0.6623, 0.5021, 0.5644, 0.4998, 0.5644, 0.457, 0.4766, 0.5002, 0.3648, 0.4923, 0.4766, 0.4555, 0.5644, 0.4998, 0.4766, 0.5002, 0.4766, 0.4555, 0.5644, 0.457, 0.1592, 0.8657, 0.1562, 0.8817, 0.1688, 0.8879, 0.1746, 0.8696, 0.202, 0.8734, 0.2047, 0.8885, 0.2314, 0.8779, 0.1593, 0.9505, 0.1659, 0.9943, 0.2017, 0.9756, 0.1797, 0.9488, 0.2734, 0.8159, 0.2322, 0.8121, 0.2287, 0.8453, 0.2776, 0.8503, 0.1866, 0.822, 0.1641, 0.8448, 0.1805, 0.8508, 0.2037, 0.8308, 0.2322, 0.8121, 0.1859, 0.7996, 0.2037, 0.8308, 0.2287, 0.8453, 0.3109, 0.8097, 0.2734, 0.8159, 0.2776, 0.8503, 0.3172, 0.8433, 0.1578, 0.93, 0.1593, 0.9505, 0.1797, 0.9488, 0.1739, 0.932, 0.2165, 0.9287, 0.2191, 0.945, 0.2399, 0.9434, 0.2373, 0.9163, 0.2079, 0.8483, 0.202, 0.8734, 0.2314, 0.8779, 0.2287, 0.8453, 0.1641, 0.8448, 0.1592, 0.8657, 0.1746, 0.8696, 0.1805, 0.8508, 0.2047, 0.8885, 0.2137, 0.9179, 0.2373, 0.9163, 0.2314, 0.8779, 0.2137, 0.9179, 0.2165, 0.9287, 0.2373, 0.9163, 0.1591, 0.9246, 0.1578, 0.93, 0.1739, 0.932, 0.1736, 0.9214, 0.1591, 0.9246, 0.1736, 0.9214, 0.1688, 0.8879, 0.1688, 0.8879, 0.1456, 0.8948, 0.1591, 0.9246, 0.1562, 0.8817, 0.1456, 0.8948, 0.1688, 0.8879, 0.1805, 0.8508, 0.2079, 0.8483, 0.2287, 0.8453, 0.2037, 0.8308, 0.202, 0.8734, 0.2079, 0.8483, 0.1805, 0.8508, 0.1859, 0.7996, 0.1866, 0.822, 0.2037, 0.8308, 0.1746, 0.8696, 0.202, 0.8734, 0.1805, 0.8508, 0.1688, 0.8879, 0.2047, 0.8885, 0.202, 0.8734, 0.1746, 0.8696, 0.1739, 0.932, 0.2165, 0.9287, 0.2137, 0.9179, 0.1736, 0.9214, 0.1797, 0.9488, 0.2191, 0.945, 0.2165, 0.9287, 0.1739, 0.932, 0.1736, 0.9214, 0.2137, 0.9179, 0.2047, 0.8885, 0.1688, 0.8879, 0.2017, 0.9756, 0.2191, 0.945, 0.1797, 0.9488, 0.2373, 0.9163, 0.2997, 0.9059, 0.2826, 0.8751, 0.2314, 0.8779, 0.2314, 0.8779, 0.2826, 0.8751, 0.2776, 0.8503, 0.2287, 0.8453, 0.3172, 0.8433, 0.2776, 0.8503, 0.2826, 0.8751, 0.324, 0.8614, 0.3157, 0.9749, 0.3508, 0.9757, 0.351, 0.9358, 0.3165, 0.935, 0.2871, 0.9749, 0.3157, 0.9749, 0.3165, 0.935, 0.2866, 0.935, 0.006432, 0.4926, 0.04341, 0.5843, 0.09281, 0.5869, 0.1327, 0.4912, 0.2095, 0.781, 0.2585, 0.781, 0.2585, 0.7099, 0.2095, 0.7071, 0.5644, 0.457, 0.5644, 0.4013, 0.4766, 0.4013, 0.4766, 0.4555, 0.1327, 0.5893, 0.09281, 0.5869, 0.07917, 0.7051, 0.1327, 0.6953, 0.1155, 0.8414, 0.1327, 0.6953, 0.07917, 0.7051, 0.1155, 0.9928, 0.1155, 0.9434, 0.01207, 0.9337, 0.01207, 0.9924, 0.1228, 0.303, 0.1271, 0.3625, 0.2032, 0.3649, 0.2386, 0.31, 0.006432, 0.2902, 0.006432, 0.3606, 0.1271, 0.3625, 0.1228, 0.303, 0.1364, 0.8905, 0.1155, 0.8414, 0.1038, 0.8514, 0.13, 0.4304, 0.1327, 0.4912, 0.2386, 0.4972, 0.2386, 0.4377, 0.006432, 0.4324, 0.006432, 0.4926, 0.1327, 0.4912, 0.13, 0.4304, 0.1631, 0.781, 0.2095, 0.781, 0.2095, 0.7071, 0.1689, 0.7165, 0.2789, 0.781, 0.3422, 0.781, 0.3254, 0.7081, 0.2789, 0.7126, 0.2585, 0.781, 0.2789, 0.781, 0.2789, 0.7126, 0.2585, 0.7099, 0.007254, 0.08029, 0.007254, 0.1056, 0.1042, 0.1056, 0.166, 0.1056, 0.229, 0.1056, 0.229, 0.08029, 0.166, 0.1056, 0.229, 0.1245, 0.229, 0.1056, 0.007254, 0.1245, 0.1042, 0.1056, 0.007254, 0.1056, 0.229, 0.1245, 0.2854, 0.1245, 0.2854, 0.1056, 0.229, 0.1056, 0.1327, 0.4912, 0.09281, 0.5869, 0.1327, 0.5893, 0.07917, 0.7051, 0.09281, 0.5869, 0.06489, 0.6219, 0.06367, 0.7003, 0.1155, 0.8414, 0.1364, 0.8905, 0.1037, 0.8513, 0.02207, 0.7538, 0.07917, 0.7051, 0.06367, 0.7003, 0.02207, 0.7281, 0.09281, 0.5869, 0.04341, 0.5843, 0.06489, 0.6219, 0.7542, 0.4013, 0.7542, 0.1773, 0.6623, 0.1773, 0.6623, 0.4013, 0.4766, 0.4555, 0.4766, 0.4013, 0.3648, 0.4013, 0.3648, 0.4923, 0.7542, 0.4923, 0.7542, 0.4013, 0.6623, 0.4013, 0.6623, 0.5021, 0.6623, 0.5021, 0.6623, 0.4013, 0.5644, 0.4013, 0.5644, 0.457, 0.6623, 0.5021, 0.5644, 0.4998, 0.5644, 0.5397, 0.4766, 0.5398, 0.4766, 0.5002, 0.3648, 0.4923, 0.5644, 0.5397, 0.5644, 0.4998, 0.4766, 0.5002, 0.4766, 0.5398, 0.547, 0.1788, 0.5477, 0.08531, 0.4922, 0.08531, 0.4939, 0.1788, 0.4766, 0.4013, 0.4939, 0.1788, 0.3648, 0.1788, 0.3648, 0.4013, 0.5644, 0.4013, 0.547, 0.1788, 0.4939, 0.1788, 0.4766, 0.4013, 0.6623, 0.4013, 0.6623, 0.1773, 0.547, 0.1788, 0.5644, 0.4013, 0.3832, 0.806, 0.4222, 0.8045, 0.4283, 0.7713, 0.3801, 0.7654, 0.3076, 0.119, 0.3076, 0.06519, 0.3918, 0.06519, 0.3918, 0.119, 0.7542, 0.1773, 0.7542, 0.1259, 0.6623, 0.1271, 0.6623, 0.1773, 0.3918, 0.119, 0.3918, 0.06519, 0.3076, 0.06519, 0.3076, 0.119, 0.5477, 0.08531, 0.5595, 0.0649, 0.4803, 0.0649, 0.4922, 0.08531, 0.3918, 0.119, 0.4674, 0.09397, 0.4674, 0.06519, 0.3918, 0.06519, 0.3918, 0.06519, 0.4674, 0.06519, 0.4674, 0.09397, 0.3918, 0.119, 0.3832, 0.806, 0.3801, 0.8822, 0.4291, 0.8674, 0.4222, 0.8045, 0.5644, 0.7473, 0.5644, 0.5793, 0.4766, 0.5793, 0.4766, 0.7473, 0.4766, 0.7473, 0.4766, 0.5793, 0.3648, 0.5793, 0.3648, 0.7473, 0.7542, 0.7473, 0.7542, 0.5793, 0.6623, 0.5793, 0.6623, 0.7473, 0.6623, 0.5793, 0.5644, 0.5793, 0.5644, 0.7473, 0.4766, 0.7473, 0.4766, 0.9061, 0.5644, 0.9061, 0.5644, 0.7473, 0.5644, 0.7473, 0.6623, 0.8222, 0.6623, 0.7473, 0.6623, 0.7473, 0.6623, 0.8222, 0.7542, 0.8222, 0.7542, 0.7473, 0.2789, 0.6549, 0.282, 0.6194, 0.2616, 0.6194, 0.2585, 0.6537, 0.282, 0.6194, 0.2812, 0.5899, 0.2626, 0.5902, 0.2616, 0.6194, 0.2585, 0.6537, 0.2616, 0.6194, 0.2126, 0.6194, 0.1905, 0.6532, 0.3312, 0.6654, 0.3326, 0.6194, 0.282, 0.6194, 0.2789, 0.6549, 0.1905, 0.6532, 0.2126, 0.6194, 0.1906, 0.6194, 0.1832, 0.627, 0.3254, 0.7081, 0.3511, 0.6698, 0.3312, 0.6654, 0.3254, 0.7081, 0.3312, 0.6654, 0.2789, 0.6549, 0.2789, 0.7126, 0.2585, 0.7099, 0.2585, 0.6537, 0.1905, 0.6532, 0.2095, 0.7071, 0.2789, 0.7126, 0.2789, 0.6549, 0.2585, 0.6537, 0.2585, 0.7099, 0.2812, 0.5899, 0.2829, 0.5639, 0.263, 0.5639, 0.2626, 0.5902, 0.2616, 0.6194, 0.2626, 0.5902, 0.2132, 0.5899, 0.2126, 0.6194, 0.3326, 0.6194, 0.3292, 0.5899, 0.2812, 0.5899, 0.282, 0.6194, 0.2126, 0.6194, 0.2132, 0.5899, 0.2003, 0.5899, 0.1906, 0.6194, 0.2829, 0.5639, 0.2834, 0.5387, 0.2472, 0.5387, 0.263, 0.5639, 0.2626, 0.5902, 0.263, 0.5639, 0.214, 0.5639, 0.2132, 0.5899, 0.3292, 0.5899, 0.3262, 0.5639, 0.2829, 0.5639, 0.2812, 0.5899, 0.2132, 0.5899, 0.214, 0.5639, 0.2031, 0.5639, 0.2003, 0.5899, 0.2132, 0.5234, 0.2188, 0.5387, 0.2472, 0.5387, 0.2495, 0.5234, 0.263, 0.5639, 0.2472, 0.5387, 0.2188, 0.5387, 0.214, 0.5639, 0.3262, 0.5639, 0.3179, 0.5387, 0.2834, 0.5387, 0.2829, 0.5639, 0.214, 0.5639, 0.2188, 0.5387, 0.2034, 0.5387, 0.2031, 0.5639, 0.2095, 0.7071, 0.1683, 0.6631, 0.152, 0.6718, 0.1689, 0.7165, 0.3566, 0.6511, 0.3569, 0.6331, 0.3459, 0.6226, 0.3365, 0.651, 0.1905, 0.6532, 0.1683, 0.6631, 0.2095, 0.7071, 0.1443, 0.6243, 0.1399, 0.6381, 0.151, 0.6391, 0.1524, 0.6328, 0.169, 0.6204, 0.1443, 0.6243, 0.1524, 0.6328, 0.1686, 0.6409, 0.1566, 0.6499, 0.151, 0.6391, 0.1399, 0.6381, 0.1428, 0.6549, 0.1686, 0.6409, 0.1524, 0.6328, 0.151, 0.6391, 0.1566, 0.6499, 0.1905, 0.6532, 0.1686, 0.6409, 0.1566, 0.6499, 0.1683, 0.6631, 0.1683, 0.6631, 0.1566, 0.6499, 0.1428, 0.6549, 0.152, 0.6718, 0.1832, 0.627, 0.169, 0.6204, 0.1686, 0.6409, 0.1905, 0.6532, 0.3511, 0.6698, 0.3566, 0.6511, 0.3365, 0.651, 0.3312, 0.6654, 0.2891, 0.4363, 0.2891, 0.4933, 0.2585, 0.4893, 0.2585, 0.4628, 0.06202, 0.6878, 0.04218, 0.6831, 0.01239, 0.7084, 0.01774, 0.7198, 0.04341, 0.5843, 0.006432, 0.5817, 0.006432, 0.6285, 0.03612, 0.6425, 0.0552, 0.6256, 0.0552, 0.6256, 0.03612, 0.6425, 0.04218, 0.6831, 0.06202, 0.6878, 0.006432, 0.4926, 0.006432, 0.5817, 0.04341, 0.5843, 0.2891, 0.3053, 0.2891, 0.3768, 0.2585, 0.3768, 0.2585, 0.3053, 0.2891, 0.3768, 0.2891, 0.4363, 0.2585, 0.4628, 0.2585, 0.3768, 0.229, 0.04583, 0.2854, 0.04583, 0.2854, 0.004466, 0.229, 0.004466, 0.007254, 0.04583, 0.1042, 0.04583, 0.1042, 0.004466, 0.007254, 0.004466, 0.1042, 0.04583, 0.166, 0.04583, 0.166, 0.004466, 0.1042, 0.004466, 0.166, 0.04583, 0.229, 0.04583, 0.229, 0.004466, 0.166, 0.004466, 0.229, 0.08029, 0.2854, 0.08029, 0.2854, 0.04583, 0.229, 0.04583, 0.006432, 0.3606, 0.006432, 0.4324, 0.13, 0.4304, 0.1271, 0.3625, 0.1271, 0.3625, 0.13, 0.4304, 0.2386, 0.4377, 0.2032, 0.3649, 0.1155, 0.9434, 0.1364, 0.8905, 0.01207, 0.8739, 0.01207, 0.9337, 0.623, 0.9965, 0.623, 0.9829, 0.5071, 0.9829, 0.5071, 0.9965, 0.623, 0.9144, 0.623, 0.9273, 0.7381, 0.9273, 0.7381, 0.9144, 0.3869, 0.9273, 0.3869, 0.9829, 0.5071, 0.9829, 0.5071, 0.9273, 0.5071, 0.9273, 0.5071, 0.9829, 0.623, 0.9829, 0.623, 0.9273, 0.623, 0.9273, 0.623, 0.9829, 0.7381, 0.9829, 0.7381, 0.9273, 0.3869, 0.9144, 0.3869, 0.9273, 0.5071, 0.9273, 0.5071, 0.9144, 0.7381, 0.9965, 0.7381, 0.9829, 0.623, 0.9829, 0.623, 0.9965, 0.5071, 0.9144, 0.5071, 0.9273, 0.623, 0.9273, 0.623, 0.9144, 0.5071, 0.9965, 0.5071, 0.9829, 0.3869, 0.9829, 0.3869, 0.9965, 0.6623, 0.8222, 0.6623, 0.9061, 0.7542, 0.9061, 0.7542, 0.8222, 0.6623, 0.8222, 0.5644, 0.7473, 0.5644, 0.9061, 0.5644, 0.9061, 0.6623, 0.9061, 0.6623, 0.8222, 0.6623, 0.5793, 0.6623, 0.7473, 0.7542, 0.7473, 0.229, 0.2661, 0.2854, 0.2661, 0.2854, 0.1245, 0.229, 0.1245, 0.007254, 0.2661, 0.1042, 0.2661, 0.1042, 0.1056, 0.007254, 0.1245, 0.1042, 0.2661, 0.166, 0.2661, 0.166, 0.1056, 0.1042, 0.1056, 0.166, 0.2661, 0.229, 0.2661, 0.229, 0.1245, 0.166, 0.1056, 0.229, 0.1056, 0.2854, 0.1056, 0.2854, 0.08029, 0.229, 0.08029, 0.166, 0.04583, 0.166, 0.1056, 0.229, 0.08029, 0.229, 0.04583, 0.1042, 0.04583, 0.1042, 0.1056, 0.166, 0.1056, 0.166, 0.04583, 0.007254, 0.04583, 0.007254, 0.08029, 0.1042, 0.1056, 0.1042, 0.04583, 0.5644, 0.5793, 0.5644, 0.5397, 0.4766, 0.5398, 0.4766, 0.5793, 0.4766, 0.5793, 0.4766, 0.5398, 0.3648, 0.4923, 0.3648, 0.5793, 0.7542, 0.5793, 0.7542, 0.4923, 0.6623, 0.5021, 0.6623, 0.5793, 0.6623, 0.5793, 0.6623, 0.5021, 0.5644, 0.5397, 0.5644, 0.5793, 0.6623, 0.5021, 0.5644, 0.457, 0.5644, 0.4998, 0.4766, 0.5002, 0.4766, 0.4555, 0.3648, 0.4923, 0.5644, 0.4998, 0.5644, 0.457, 0.4766, 0.4555, 0.4766, 0.5002, 0.8227, 0.5337, 0.8257, 0.508, 0.859, 0.5084, 0.8614, 0.533, 0.8244, 0.5899, 0.8194, 0.5651, 0.862, 0.5593, 0.8678, 0.5849, 0.8194, 0.5651, 0.8227, 0.5337, 0.8614, 0.533, 0.862, 0.5593, 0.7904, 0.5503, 0.7921, 0.5277, 0.8227, 0.5337, 0.8194, 0.5651, 0.8692, 0.1441, 0.8882, 0.1324, 0.8932, 0.1608, 0.869, 0.1638, 0.7921, 0.5277, 0.7951, 0.4952, 0.8257, 0.508, 0.8227, 0.5337, 0.7921, 0.5277, 0.7904, 0.5503, 0.7599, 0.5494, 0.7695, 0.5187, 0.9658, 0.4631, 0.9784, 0.4926, 0.9439, 0.503, 0.9408, 0.4696, 0.9408, 0.4696, 0.9439, 0.503, 0.9086, 0.4936, 0.9194, 0.4664, 0.9194, 0.4664, 0.9086, 0.4936, 0.884, 0.4764, 0.858, 0.4498, 0.8735, 0.481, 0.8443, 0.489, 0.8333, 0.4502, 0.8054, 0.455, 0.8002, 0.4765, 0.7772, 0.4655, 0.8785, 0.4146, 0.8716, 0.447, 0.8422, 0.4481, 0.8449, 0.4123, 0.8449, 0.4123, 0.8422, 0.4481, 0.8069, 0.4432, 0.8141, 0.4121, 0.8141, 0.4121, 0.8069, 0.4432, 0.7796, 0.4263, 0.8386, 0.1873, 0.8322, 0.2234, 0.8121, 0.2205, 0.8176, 0.19, 0.8176, 0.19, 0.8121, 0.2205, 0.7758, 0.1961, 0.8386, 0.1873, 0.8688, 0.2182, 0.8322, 0.2234, 0.8692, 0.1441, 0.869, 0.1638, 0.8194, 0.173, 0.8259, 0.1468, 0.8259, 0.1468, 0.8194, 0.173, 0.7919, 0.173, 0.8039, 0.1465, 0.8039, 0.1465, 0.7919, 0.173, 0.7779, 0.1659, 0.779, 0.1449, 0.779, 0.1449, 0.7779, 0.1659, 0.7577, 0.1451, 0.7695, 0.5187, 0.7951, 0.4952, 0.7921, 0.5277, 0.8727, 0.3818, 0.8785, 0.4146, 0.8449, 0.4123, 0.8462, 0.3801, 0.8462, 0.3801, 0.8449, 0.4123, 0.8141, 0.4121, 0.8016, 0.3782, 0.8462, 0.3801, 0.8016, 0.3782, 0.8005, 0.3485, 0.8445, 0.3462, 0.8403, 0.1177, 0.7961, 0.1151, 0.7986, 0.07055, 0.8437, 0.07466, 0.8437, 0.07466, 0.7986, 0.07055, 0.7982, 0.0372, 0.8496, 0.03985, 0.8353, 0.286, 0.8332, 0.3301, 0.7859, 0.3134, 0.807, 0.2848, 0.8738, 0.3225, 0.8332, 0.3301, 0.8353, 0.286, 0.8872, 0.2809, 0.807, 0.2848, 0.7859, 0.3134, 0.7588, 0.2909, 0.8437, 0.07466, 0.8496, 0.03985, 0.8921, 0.04693, 0.876, 0.07874, 0.8403, 0.1177, 0.8437, 0.07466, 0.876, 0.07874, 0.8772, 0.1128, 0.8462, 0.3801, 0.8445, 0.3462, 0.8787, 0.3593, 0.8727, 0.3818, 0.859, 0.5084, 0.88, 0.5184, 0.8614, 0.533, 0.8614, 0.533, 0.88, 0.5184, 0.8826, 0.5524, 0.862, 0.5593, 0.8678, 0.5849, 0.862, 0.5593, 0.8826, 0.5524, 0.8005, 0.3485, 0.8016, 0.3782, 0.7633, 0.3663, 0.7701, 0.04806, 0.7982, 0.0372, 0.7986, 0.07055, 0.8386, 0.1873, 0.8573, 0.1733, 0.8799, 0.1989, 0.8688, 0.2182, 0.9389, 0.3783, 0.936, 0.3911, 0.9091, 0.3715, 0.9579, 0.3763, 0.9577, 0.3911, 0.936, 0.3911, 0.9389, 0.3783, 0.9889, 0.4398, 0.9835, 0.4555, 0.9557, 0.4524, 0.9565, 0.4318, 0.9565, 0.4318, 0.9557, 0.4524, 0.9282, 0.4542, 0.9276, 0.434, 0.9438, 0.4004, 0.9422, 0.4174, 0.9202, 0.4181, 0.9218, 0.4004, 0.9218, 0.4004, 0.9202, 0.4181, 0.8953, 0.4057, 0.8859, 0.2347, 0.8772, 0.2702, 0.8482, 0.2703, 0.8507, 0.2337, 0.8507, 0.2337, 0.8482, 0.2703, 0.8216, 0.2633, 0.8272, 0.2389, 0.8272, 0.2389, 0.8216, 0.2633, 0.7987, 0.2536, 0.8033, 0.2383, 0.8033, 0.2383, 0.7987, 0.2536, 0.773, 0.2337, 0.9276, 0.434, 0.9282, 0.4542, 0.8867, 0.4443, 0.9649, 0.4016, 0.9637, 0.4181, 0.9422, 0.4174, 0.9438, 0.4004, 0.8194, 0.5651, 0.7915, 0.5563, 0.7904, 0.5503, 0.7915, 0.5563, 0.7599, 0.5494, 0.7904, 0.5503, 0.8443, 0.489, 0.8002, 0.4765, 0.8054, 0.455, 0.8333, 0.4502, 0.7583, 0.3998, 0.8016, 0.3782, 0.8141, 0.4121, 0.7655, 0.08546, 0.7986, 0.07055, 0.7961, 0.1151, 0.1905, 0.6532, 0.2616, 0.6194, 0.2585, 0.7099, 0.2095, 0.7071, 0.2616, 0.6194, 0.1905, 0.6532, 0.2126, 0.6194, 0.2891, 0.4363, 0.2891, 0.4933, 0.2585, 0.4893, 0.2585, 0.4628, 0.2891, 0.3053, 0.2891, 0.3768, 0.2585, 0.3768, 0.2585, 0.3053, 0.2891, 0.3768, 0.2891, 0.4363, 0.2585, 0.4628, 0.2585, 0.3768, 0.2891, 0.4363, 0.2585, 0.4628, 0.2585, 0.4893, 0.2891, 0.4933, 0.2891, 0.3053, 0.2585, 0.3053, 0.2585, 0.3768, 0.2891, 0.3768, 0.2891, 0.3768, 0.2585, 0.3768, 0.2585, 0.4628, 0.2891, 0.4363, 0.02207, 0.7538, 0.1037, 0.8513, 0.01207, 0.8739, 0.01207, 0.8739, 0.1037, 0.8513, 0.1364, 0.8905, 0.1037, 0.8513, 0.02207, 0.7538, 0.07917, 0.7051, 0.1155, 0.8414, 0.1038, 0.8514, 0.1155, 0.8414, 0.07917, 0.7051, 0.02207, 0.7538, 0.01207, 0.8739, 0.1038, 0.8514, 0.02207, 0.7538])
me_cube_003.materials.append(mat_character_1_mat)
me_cube_003.use_remesh_preserve_volume = False
me_cube_003.use_remesh_preserve_attributes = False
me_cube_003.use_mirror_x = True
me_cube_003.use_paint_bone_selection = False
me_cube_003.use_paint_mask = True
me_cube_003.update()
arm_armature_001 = bpy.data.armatures.new('Armature.001')  # bones are not reproduced

# ---- objects
ob_pistol = bpy.data.objects.new('Pistol', me_cube_000)
ob_body = bpy.data.objects.new('Body', me_cube_003)
ob_armature = bpy.data.objects.new('Armature', arm_armature_001)

# ---- transforms, parenting, visibility, modifiers, constraints
ob_pistol.parent = ob_armature
ob_pistol.location = (0.0, 0.0, 0.0)
ob_pistol.lineart.crease_threshold = 0.0
ob_pistol.use_mesh_mirror_x = True
_vg = ob_pistol.vertex_groups.new(name='Pivot')
_vg = ob_pistol.vertex_groups.new(name='Pelvis')
_vg = ob_pistol.vertex_groups.new(name='Spine')
_vg = ob_pistol.vertex_groups.new(name='Chest')
_vg = ob_pistol.vertex_groups.new(name='Neck')
_vg = ob_pistol.vertex_groups.new(name='Head')
_vg = ob_pistol.vertex_groups.new(name='Arm_Base_l')
_vg = ob_pistol.vertex_groups.new(name='Arm_1_L')
_vg = ob_pistol.vertex_groups.new(name='Arm_2_L')
_vg = ob_pistol.vertex_groups.new(name='Hand_L')
_vg = ob_pistol.vertex_groups.new(name='Tumb_1_L')
_vg = ob_pistol.vertex_groups.new(name='Tumb_2_L')
_vg = ob_pistol.vertex_groups.new(name='Finger_1_L')
_vg = ob_pistol.vertex_groups.new(name='Finger_2_L')
_vg = ob_pistol.vertex_groups.new(name='Finger_3_L')
_vg = ob_pistol.vertex_groups.new(name='Arm_Base_r')
_vg = ob_pistol.vertex_groups.new(name='Arm_1_R')
_vg = ob_pistol.vertex_groups.new(name='Arm_2_R')
_vg = ob_pistol.vertex_groups.new(name='Hand_R')
_vg.add([0, 1, 2, 3, 4, 5, 6, 7, 8, 9, 10, 11, 12, 13, 14, 15], 1.0, 'REPLACE')
_vg = ob_pistol.vertex_groups.new(name='Tumb_1_R')
for _i, _w in zip([0, 1, 2, 3, 4, 5, 6, 7, 8, 9, 10, 11, 12, 13, 14, 15], [0.0, 0.0, 0.0, 0.0, 0.0, 0.0, 0.0, 0.0, 0.0, 0.0, 0.0, 0.0, 0.0, 0.0, 0.0, 0.0]): _vg.add([_i], _w, 'REPLACE')
_vg = ob_pistol.vertex_groups.new(name='Tumb_2_R')
for _i, _w in zip([0, 1, 2, 3, 4, 5, 6, 7, 8, 9, 10, 11, 12, 13, 14, 15], [0.0, 0.0, 0.0, 0.0, 0.0, 0.0, 0.0, 0.0, 0.0, 0.0, 0.0, 0.0, 0.0, 0.0, 0.0, 0.0]): _vg.add([_i], _w, 'REPLACE')
_vg = ob_pistol.vertex_groups.new(name='Finger_1_R')
for _i, _w in zip([0, 1, 2, 3, 4, 5, 6, 7, 8, 9, 10, 11, 12, 13, 14, 15], [0.0, 0.0, 0.0, 0.0, 0.0, 0.0, 0.0, 0.0, 0.0, 0.0, 0.0, 0.0, 0.0, 0.0, 0.0, 0.0]): _vg.add([_i], _w, 'REPLACE')
_vg = ob_pistol.vertex_groups.new(name='Finger_2_R')
for _i, _w in zip([0, 1, 2, 3, 4, 5, 6, 7, 8, 9, 10, 11, 12, 13, 14, 15], [0.0, 0.0, 0.0, 0.0, 0.0, 0.0, 0.0, 0.0, 0.0, 0.0, 0.0, 0.0, 0.0, 0.0, 0.0, 0.0]): _vg.add([_i], _w, 'REPLACE')
_vg = ob_pistol.vertex_groups.new(name='Finger_3_R')
for _i, _w in zip([0, 1, 2, 4, 5, 6, 7, 10, 11, 12, 13, 14], [0.0, 0.0, 0.0, 0.0, 0.0, 0.0, 0.0, 0.0, 0.0, 0.0, 0.0, 0.0]): _vg.add([_i], _w, 'REPLACE')
_vg = ob_pistol.vertex_groups.new(name='Leg_1_L')
_vg = ob_pistol.vertex_groups.new(name='Leg_2_L')
_vg = ob_pistol.vertex_groups.new(name='Foot_1_L')
_vg = ob_pistol.vertex_groups.new(name='Foot_2_L')
_vg = ob_pistol.vertex_groups.new(name='Leg_1_R')
_vg = ob_pistol.vertex_groups.new(name='Leg_2_R')
_vg = ob_pistol.vertex_groups.new(name='Foot_1_R')
_vg = ob_pistol.vertex_groups.new(name='Foot_2_R')
_vg = ob_pistol.vertex_groups.new(name='Leg_2_L.001')
_vg = ob_pistol.vertex_groups.new(name='Leg_2_R.001')
_vg = ob_pistol.vertex_groups.new(name='Arm_2_L.001')
_vg = ob_pistol.vertex_groups.new(name='Arm_2_R.001')
for _i, _w in zip([1, 2, 5, 6], [0.01587, 0.1167, 0.01587, 0.1167]): _vg.add([_i], _w, 'REPLACE')
_vg = ob_pistol.vertex_groups.new(name='Arm_1_L.001')
_vg = ob_pistol.vertex_groups.new(name='Arm_1_R.001')
_vg = ob_pistol.vertex_groups.new(name='Leg_1_L.001')
_vg = ob_pistol.vertex_groups.new(name='Leg_1_R.001')
_m = ob_pistol.modifiers.new('Armature', 'ARMATURE')
_m.object = ob_armature
ob_body.parent = ob_armature
ob_body.location = (0.0, 0.0, 0.0)
ob_body.lineart.crease_threshold = 0.0
ob_body.use_mesh_mirror_x = True
_vg = ob_body.vertex_groups.new(name='Pivot')
_vg = ob_body.vertex_groups.new(name='Pelvis')
for _i, _w in zip([58, 59, 63, 64, 98, 99, 101, 102, 143, 144, 145, 146, 147, 148, 149, 154, 198, 199, 201, 203, 205, 206, 207, 208, 247, 248, 250, 251, 252, 253, 298, 299, 300, 301, 302, 303, 304, 305, 306, 307, 308, 309, 310, 311, 316], [0.04103, 0.08521, 0.007376, 0.01942, 0.07132, 0.06787, 0.1023, 0.08539, 0.07416, 0.08522, 0.08095, 0.1258, 0.06826, 0.07887, 0.06597, 0.001498, 0.04103, 0.08521, 0.7195, 0.7411, 0.007376, 0.01942, 0.06984, 0.008389, 0.07132, 0.06787, 0.3074, 0.1409, 0.1023, 0.08539, 0.5312, 0.1608, 0.07416, 0.08522, 0.5348, 0.3151, 0.2509, 0.1439, 0.08095, 0.1258, 0.06826, 0.07887, 0.6916, 0.06597, 0.001498]): _vg.add([_i], _w, 'REPLACE')
_vg = ob_body.vertex_groups.new(name='Spine')
for _i, _w in zip([59, 63, 64, 65, 75, 101, 102, 141, 142, 143, 144, 145, 146, 147, 148, 149, 199, 201, 205, 206, 207, 208, 209, 210, 222, 223, 250, 251, 252, 253, 295, 296, 297, 298, 299, 300, 301, 302, 303, 304, 305, 306, 307, 308, 309, 310, 311, 424, 425], [0.01752, 0.6842, 0.6528, 0.1281, 0.13, 0.2353, 0.1541, 0.5768, 0.5419, 0.3617, 0.2597, 0.3129, 0.2688, 0.21, 0.1584, 0.04837, 0.01752, 0.03891, 0.6842, 0.6528, 0.843, 0.8647, 0.1281, 0.7709, 0.13, 0.157, 0.4988, 0.6804, 0.2353, 0.1541, 0.5768, 0.7198, 0.5419, 0.3091, 0.701, 0.3617, 0.2597, 0.2998, 0.4948, 0.6057, 0.6909, 0.3129, 0.2688, 0.21, 0.1584, 0.1156, 0.04837, 0.3867, 0.3872]): _vg.add([_i], _w, 'REPLACE')
_vg = ob_body.vertex_groups.new(name='Chest')
for _i, _w in zip([61, 65, 76, 131, 132, 141, 166, 202, 208, 209, 220, 221, 223, 224, 225, 284, 285, 286, 295, 296, 389, 402, 403, 404, 405, 406, 407, 408, 409, 410, 411, 412, 413, 414, 415, 416, 417, 418, 419, 420, 421, 422, 423, 424, 425], [0.006104, 0.02519, 0.04188, 0.4051, 0.4927, 0.005809, 0.06493, 0.006087, 0.008276, 0.02522, 0.4326, 0.414, 0.6298, 0.04001, 0.1395, 1.0, 0.3743, 1.0, 0.005818, 0.1577, 0.3992, 0.545, 0.6489, 0.4051, 0.545, 0.4927, 0.5723, 0.3992, 0.6489, 0.4051, 0.4927, 1.0, 0.3743, 1.0, 0.3992, 0.545, 0.6489, 0.4051, 0.545, 0.4927, 0.5723, 0.3992, 0.6489, 0.1185, 0.1182]): _vg.add([_i], _w, 'REPLACE')
_vg = ob_body.vertex_groups.new(name='Neck')
for _i, _w in zip([32, 33, 35, 36, 37, 38, 40, 46, 47, 48, 52, 53, 61, 76, 131, 132, 158, 159, 163, 164, 165, 166, 167, 168, 169, 170, 173, 174, 183, 184, 185, 189, 190, 191, 202, 220, 221, 224, 225, 284, 285, 286, 389, 402, 403, 404, 405, 406, 407, 408, 409, 410, 411, 412, 413, 414, 415, 416, 417, 418, 419, 420, 421, 422, 423, 424, 425], [0.001935, 0.03504, 0.09578, 0.4608, 0.1253, 0.1235, 0.03263, 0.06649, 0.1466, 0.02213, 0.04958, 0.06121, 0.0, 0.5211, 0.0, 0.0, 0.003184, 0.0375, 0.09875, 0.06301, 0.4875, 0.6055, 0.1731, 0.1258, 0.1265, 0.1283, 0.0347, 0.0215, 0.06703, 0.1499, 0.02277, 0.05033, 0.06184, 0.08511, 0.0, 0.1051, 0.4346, 0.5251, 0.5994, 0.0, 0.3565, 0.0, 0.0, 0.0, 0.0, 0.0, 0.0, 0.0, 0.4114, 0.0, 0.0, 0.0, 0.0, 0.0, 0.3565, 0.0, 0.0, 0.0, 0.0, 0.0, 0.0, 0.0, 0.4114, 0.0, 0.0, 0.1245, 0.1241]): _vg.add([_i], _w, 'REPLACE')
_vg = ob_body.vertex_groups.new(name='Head')
for _i, _w in zip([32, 33, 34, 35, 36, 37, 38, 39, 40, 41, 42, 43, 44, 45, 46, 47, 48, 49, 50, 51, 52, 53, 54, 55, 56, 57, 61, 76, 131, 132, 158, 159, 160, 161, 162, 163, 164, 165, 166, 167, 168, 169, 170, 171, 172, 173, 174, 175, 176, 177, 178, 179, 180, 181, 182, 183, 184, 185, 186, 187, 188, 189, 190, 191, 192, 193, 194, 195, 196, 197, 202, 220, 224, 225, 284, 285, 286, 320, 321, 322, 323, 324, 325, 326, 327, 328, 329, 330, 331, 332, 333, 334, 335, 336, 337, 338, 339, 340, 341, 342, 343, 344, 345, 346, 347, 348, 349, 350, 351, 352, 353, 354, 355, 356, 357, 358, 359, 360, 361, 362, 363, 364, 365, 366, 367, 368, 369, 370, 371, 372, 373, 374, 375, 376, 377, 378, 379, 380, 381, 382, 383, 384, 385, 386, 387, 388, 390, 391, 392, 393, 394, 395, 396, 397, 398, 399, 400, 401, 402, 403, 404, 405, 406, 407, 409, 410, 411, 412, 413, 414, 416, 417, 418, 419, 420, 421, 423], [0.9593, 0.9323, 0.9943, 0.848, 0.2142, 0.8068, 0.7994, 0.9883, 0.9353, 0.984, 0.9704, 0.9798, 0.9841, 0.969, 0.9022, 0.7774, 0.946, 0.9862, 0.9928, 0.9894, 0.9234, 0.9059, 0.0241, 0.2, 0.2, 0.2, 0.0, 0.1884, 0.0, 0.0, 0.959, 0.9317, 0.9662, 0.9961, 0.9943, 0.8465, 0.9081, 0.2011, 0.1863, 0.7537, 0.8191, 0.8062, 0.7971, 0.9936, 0.9883, 0.9348, 0.947, 0.9839, 0.9702, 0.9871, 0.9796, 0.9839, 0.9891, 0.9689, 0.9739, 0.902, 0.7757, 0.9459, 0.9861, 0.9928, 0.9894, 0.9231, 0.9056, 0.8764, 0.0241, 0.2, 0.008846, 0.0005158, 0.2, 0.2, 0.0, 0.01393, 0.1864, 0.1604, 0.0, 0.08646, 0.0, 1.0, 1.0, 1.0, 1.0, 1.0, 1.0, 1.0, 1.0, 1.0, 1.0, 1.0, 1.0, 1.0, 1.0, 1.0, 1.0, 1.0, 1.0, 1.0, 1.0, 1.0, 1.0, 1.0, 1.0, 1.0, 1.0, 1.0, 1.0, 1.0, 1.0, 1.0, 1.0, 1.0, 1.0, 1.0, 1.0, 1.0, 1.0, 1.0, 1.0, 1.0, 1.0, 1.0, 1.0, 1.0, 1.0, 1.0, 1.0, 1.0, 1.0, 1.0, 1.0, 1.0, 1.0, 1.0, 1.0, 1.0, 1.0, 1.0, 1.0, 1.0, 1.0, 1.0, 1.0, 1.0, 1.0, 1.0, 1.0, 1.0, 1.0, 1.0, 1.0, 1.0, 1.0, 1.0, 1.0, 1.0, 1.0, 1.0, 1.0, 1.0, 0.0, 0.0, 0.0, 0.0, 0.0, 0.08922, 0.0, 0.0, 0.0, 0.0, 0.08646, 0.0, 0.0, 0.0, 0.0, 0.0, 0.0, 0.08922, 0.0]): _vg.add([_i], _w, 'REPLACE')
_vg = ob_body.vertex_groups.new(name='Arm_Base_l')
for _i, _w in zip([35, 36, 37, 38, 46, 47, 60, 61, 62, 65, 70, 73, 74, 75, 76, 131, 132, 141, 142, 151, 164, 166, 167, 169, 170, 184, 220, 221, 223, 224, 225, 284, 285, 363, 364, 403, 404, 407, 408, 410, 411, 412, 413, 417, 418, 421, 422, 424, 425], [0.0, 0.0, 0.0, 0.0, 0.0, 0.0, 0.8311, 0.4623, 0.8855, 0.1301, 0.02862, 0.0006234, 0.4983, 0.06375, 0.0, 0.0, 0.0, 0.05126, 0.009988, 0.09457, 0.0, 0.0, 0.0, 0.0, 0.0, 0.0, 0.0, 0.01467, 0.05327, 0.0, 0.0, 0.0, 0.0, 0.0, 0.0, 0.0, 0.0, 0.06633, 0.0, 0.0, 0.0, 0.0, 0.0, 0.0, 0.0, 0.06633, 0.0, 0.01133, 0.004188]): _vg.add([_i], _w, 'REPLACE')
_vg = ob_body.vertex_groups.new(name='Arm_1_L')
for _i, _w in zip([0, 1, 2, 3, 4, 5, 6, 7, 60, 61, 62, 63, 64, 65, 70, 71, 72, 73, 74, 75, 76, 131, 137, 138, 141, 142, 143, 144, 150, 151, 152, 153, 210, 223, 285, 296, 410, 413, 424], [1.0, 1.0, 1.0, 1.0, 1.0, 1.0, 1.0, 1.0, 0.128, 0.4246, 0.06189, 0.07082, 0.09119, 0.09683, 0.2011, 0.1347, 0.2754, 0.1271, 0.4779, 0.2449, 0.03066, 0.1069, 0.02508, 0.0192, 0.07137, 0.08166, 0.0007539, 0.005507, 0.7734, 0.3778, 0.093, 0.04366, 0.07175, 0.02702, 0.0206, 0.004246, 0.1069, 0.0206, 0.05828]): _vg.add([_i], _w, 'REPLACE')
_vg = ob_body.vertex_groups.new(name='Arm_2_L')
for _i, _w in zip([65, 66, 67, 68, 69, 70, 71, 72, 73, 133, 134, 135, 136, 137, 138, 139, 140, 141, 150, 151, 152, 153], [0.0772, 0.0004903, 0.326, 0.4504, 0.04877, 0.7353, 0.8391, 0.7153, 0.8424, 0.9657, 0.9621, 0.9634, 0.9672, 0.9433, 0.9505, 0.969, 0.9728, 0.009515, 0.2075, 0.5143, 0.9009, 0.9408]): _vg.add([_i], _w, 'REPLACE')
_vg = ob_body.vertex_groups.new(name='Hand_L')
for _i, _w in zip([67], [0.2995]): _vg.add([_i], _w, 'REPLACE')
_vg = ob_body.vertex_groups.new(name='Tumb_1_L')
for _i, _w in zip([68, 103, 104, 105, 106, 107, 108, 109, 111, 121, 122, 123, 124, 125, 126, 127, 128, 129, 130], [0.03568, 0.2543, 0.02497, 0.3451, 0.03681, 0.8449, 0.8866, 0.02239, 0.07575, 0.9023, 0.9152, 0.05498, 0.02362, 0.04824, 0.009857, 0.8697, 0.1875, 0.8794, 0.1488]): _vg.add([_i], _w, 'REPLACE')
_vg = ob_body.vertex_groups.new(name='Tumb_2_L')
for _i, _w in zip([121, 122, 123, 124, 125, 126, 127, 128, 129, 130], [0.06252, 0.05426, 0.9442, 0.9627, 0.9498, 0.9697, 0.1176, 0.808, 0.1079, 0.85]): _vg.add([_i], _w, 'REPLACE')
_vg = ob_body.vertex_groups.new(name='Finger_1_L')
for _i, _w in zip([103, 104, 105, 106, 107, 108, 109, 110, 111, 112, 113, 114, 115, 116, 118], [0.6479, 0.8804, 0.4979, 0.8523, 0.08818, 0.05933, 0.4413, 0.8209, 0.2271, 0.7762, 0.06662, 0.1371, 0.07021, 0.15, 0.03579]): _vg.add([_i], _w, 'REPLACE')
_vg = ob_body.vertex_groups.new(name='Finger_2_L')
for _i, _w in zip([103, 105, 106, 109, 110, 111, 112, 113, 114, 115, 116, 117, 118, 119, 120], [0.06817, 0.1217, 0.0114, 0.4614, 0.146, 0.6122, 0.1712, 0.5119, 0.7662, 0.6427, 0.731, 0.1787, 0.2578, 0.1904, 0.05365]): _vg.add([_i], _w, 'REPLACE')
_vg = ob_body.vertex_groups.new(name='Finger_3_L')
for _i, _w in zip([109, 111, 113, 114, 115, 116, 117, 118, 119, 120], [0.05827, 0.0801, 0.4125, 0.09224, 0.2649, 0.1123, 0.7948, 0.6966, 0.7818, 0.9364]): _vg.add([_i], _w, 'REPLACE')
_vg = ob_body.vertex_groups.new(name='Arm_Base_r')
for _i, _w in zip([37, 38, 47, 76, 131, 163, 164, 165, 166, 167, 169, 170, 183, 184, 200, 202, 204, 209, 215, 218, 219, 220, 221, 222, 223, 224, 225, 285, 286, 295, 297, 313, 360, 363, 364, 366, 368, 370, 373, 375, 389, 404, 406, 407, 409, 410, 413, 414, 415, 418, 420, 421, 423, 424, 425], [0.0, 0.0, 0.0, 0.0, 0.0, 0.0, 0.0, 0.0, 0.0, 0.0, 0.0, 0.0, 0.0, 0.0, 0.831, 0.4621, 0.8848, 0.13, 0.02861, 0.000619, 0.4982, 0.0, 0.01458, 0.06374, 0.05352, 0.0, 0.0, 0.0, 0.0, 0.05125, 0.009976, 0.09456, 0.0, 0.0, 0.0, 0.0, 0.0, 0.0, 0.0, 0.0, 0.0, 0.0, 0.0, 0.06618, 0.0, 0.0, 0.0, 0.0, 0.0, 0.0, 0.0, 0.06618, 0.0, 0.004176, 0.01129]): _vg.add([_i], _w, 'REPLACE')
_vg = ob_body.vertex_groups.new(name='Arm_1_R')
for _i, _w in zip([8, 9, 10, 11, 12, 13, 14, 15, 200, 202, 204, 205, 206, 209, 210, 215, 216, 217, 218, 219, 222, 223, 224, 285, 291, 292, 295, 296, 297, 300, 301, 312, 313, 314, 315, 413, 425], [1.0, 1.0, 1.0, 1.0, 1.0, 1.0, 1.0, 1.0, 0.128, 0.4246, 0.06187, 0.07082, 0.09119, 0.09683, 0.07175, 0.2011, 0.1347, 0.2754, 0.1271, 0.4779, 0.2449, 0.02703, 0.03046, 0.02057, 0.02508, 0.0192, 0.07137, 0.004247, 0.08166, 0.0007538, 0.005507, 0.7734, 0.3778, 0.093, 0.04366, 0.02057, 0.05835]): _vg.add([_i], _w, 'REPLACE')
_vg = ob_body.vertex_groups.new(name='Arm_2_R')
for _i, _w in zip([209, 211, 212, 213, 214, 215, 216, 217, 218, 287, 288, 289, 290, 291, 292, 293, 294, 295, 312, 313, 314, 315], [0.0772, 0.00726, 0.3263, 0.4533, 0.05256, 0.7353, 0.8391, 0.7153, 0.8424, 0.9658, 0.9622, 0.9635, 0.9673, 0.9433, 0.9506, 0.969, 0.9728, 0.009515, 0.2075, 0.5143, 0.9009, 0.9408]): _vg.add([_i], _w, 'REPLACE')
_vg = ob_body.vertex_groups.new(name='Hand_R')
for _i, _w in zip([212, 213, 214, 255, 257, 258, 259, 265], [0.3, 0.006137, 0.01025, 0.01371, 0.1519, 0.08791, 0.6112, 0.005833]): _vg.add([_i], _w, 'REPLACE')
_vg = ob_body.vertex_groups.new(name='Tumb_1_R')
for _i, _w in zip([213, 254, 255, 256, 257, 258, 259, 260, 261, 262, 264, 274, 275, 276, 277, 278, 279, 280, 281, 282, 283], [0.02693, 0.24, 0.01167, 0.3419, 0.01115, 0.0534, 0.02684, 0.8333, 0.8838, 0.01935, 0.07477, 0.9018, 0.9141, 0.05495, 0.02357, 0.0482, 0.009822, 0.8694, 0.1875, 0.8785, 0.1488]): _vg.add([_i], _w, 'REPLACE')
_vg = ob_body.vertex_groups.new(name='Tumb_2_R')
for _i, _w in zip([274, 275, 276, 277, 278, 279, 280, 281, 282, 283], [0.06257, 0.05427, 0.9442, 0.9627, 0.9498, 0.9697, 0.1176, 0.808, 0.1079, 0.85]): _vg.add([_i], _w, 'REPLACE')
_vg = ob_body.vertex_groups.new(name='Finger_1_R')
for _i, _w in zip([254, 255, 256, 257, 258, 259, 260, 261, 262, 263, 264, 265, 266, 267, 268, 269, 271], [0.6589, 0.8691, 0.4934, 0.7362, 0.7041, 0.211, 0.09791, 0.05525, 0.4419, 0.8163, 0.2255, 0.7552, 0.06654, 0.1355, 0.06967, 0.1465, 0.03485]): _vg.add([_i], _w, 'REPLACE')
_vg = ob_body.vertex_groups.new(name='Finger_2_R')
for _i, _w in zip([254, 255, 256, 257, 262, 263, 264, 265, 266, 267, 268, 269, 270, 271, 272, 273], [0.06826, 0.001557, 0.1222, 0.02865, 0.4614, 0.1469, 0.6123, 0.1729, 0.5119, 0.7664, 0.6428, 0.7313, 0.1787, 0.2578, 0.1904, 0.05367]): _vg.add([_i], _w, 'REPLACE')
_vg = ob_body.vertex_groups.new(name='Finger_3_R')
for _i, _w in zip([262, 264, 266, 267, 268, 269, 270, 271, 272, 273], [0.05828, 0.08013, 0.4125, 0.09226, 0.2649, 0.1124, 0.7948, 0.6966, 0.7818, 0.9364]): _vg.add([_i], _w, 'REPLACE')
_vg = ob_body.vertex_groups.new(name='Leg_1_L')
for _i, _w in zip([24, 25, 26, 27, 28, 29, 30, 31, 58, 59, 63, 64, 78, 79, 81, 82, 83, 84, 97, 98, 99, 100, 101, 102, 141, 142, 143, 144, 145, 146, 147, 148, 149, 154, 155, 156, 157, 201, 203, 250, 251, 298, 299, 302, 303, 304, 305, 310, 424], [1.0, 1.0, 1.0, 1.0, 1.0, 1.0, 1.0, 1.0, 0.9394, 0.8644, 0.1715, 0.1906, 0.05289, 0.05393, 0.7665, 0.5274, 0.853, 0.8583, 0.9542, 0.8946, 0.8992, 0.9742, 0.4179, 0.2557, 0.05673, 0.05915, 0.2475, 0.1307, 0.3263, 0.3343, 0.2072, 0.2567, 0.8701, 0.8975, 0.8769, 0.1105, 0.1164, 0.1167, 0.12, 0.09432, 0.08678, 0.07209, 0.0596, 0.07658, 0.09224, 0.06412, 0.0796, 0.09541, 0.04221]): _vg.add([_i], _w, 'REPLACE')
_vg = ob_body.vertex_groups.new(name='Leg_2_L')
for _i, _w in zip([77, 78, 79, 80, 81, 82, 83, 84, 85, 86, 87, 90, 97, 100, 154, 155, 156, 157], [0.9878, 0.9377, 0.9239, 0.98, 0.2243, 0.4711, 0.136, 0.14, 0.05876, 0.8388, 0.02698, 0.1904, 0.01455, 0.008219, 0.07078, 0.118, 0.8877, 0.8821]): _vg.add([_i], _w, 'REPLACE')
_vg = ob_body.vertex_groups.new(name='Foot_1_L')
for _i, _w in zip([85, 86, 87, 88, 89, 90, 91, 92, 93, 94, 95], [0.9186, 0.08659, 0.04356, 0.9026, 0.9453, 0.6926, 0.2926, 0.8388, 0.08634, 0.007014, 0.1106]): _vg.add([_i], _w, 'REPLACE')
_vg = ob_body.vertex_groups.new(name='Foot_2_L')
for _i, _w in zip([89, 92, 93, 94, 95, 96], [0.009489, 0.06417, 0.9054, 0.9696, 0.8794, 0.9747]): _vg.add([_i], _w, 'REPLACE')
_vg = ob_body.vertex_groups.new(name='Leg_1_R')
for _i, _w in zip([16, 17, 18, 19, 20, 21, 22, 23, 198, 199, 201, 203, 205, 206, 227, 228, 230, 231, 232, 233, 246, 247, 248, 249, 250, 251, 252, 253, 295, 297, 298, 299, 300, 301, 302, 303, 304, 305, 306, 307, 308, 309, 310, 311, 316, 317, 318, 319, 425], [1.0, 1.0, 1.0, 1.0, 1.0, 1.0, 1.0, 1.0, 0.9394, 0.8644, 0.1167, 0.12, 0.1715, 0.1906, 0.05289, 0.05393, 0.7665, 0.5274, 0.853, 0.8583, 0.9542, 0.8946, 0.8992, 0.9742, 0.09432, 0.08678, 0.4179, 0.2557, 0.05673, 0.05915, 0.07209, 0.0596, 0.2475, 0.1307, 0.07658, 0.09224, 0.06412, 0.0796, 0.3263, 0.3343, 0.2072, 0.2567, 0.09541, 0.8701, 0.8975, 0.8769, 0.1105, 0.1164, 0.04227]): _vg.add([_i], _w, 'REPLACE')
_vg = ob_body.vertex_groups.new(name='Leg_2_R')
for _i, _w in zip([226, 227, 228, 229, 230, 231, 232, 233, 234, 235, 236, 239, 246, 249, 316, 317, 318, 319], [0.9878, 0.9377, 0.9239, 0.98, 0.2243, 0.4711, 0.136, 0.14, 0.05876, 0.8388, 0.02698, 0.1904, 0.01455, 0.008219, 0.07078, 0.118, 0.8877, 0.8821]): _vg.add([_i], _w, 'REPLACE')
_vg = ob_body.vertex_groups.new(name='Foot_1_R')
for _i, _w in zip([234, 235, 236, 237, 238, 239, 240, 241, 242, 243, 244], [0.9186, 0.08659, 0.04356, 0.9026, 0.9453, 0.6926, 0.2926, 0.8388, 0.08634, 0.007014, 0.1106]): _vg.add([_i], _w, 'REPLACE')
_vg = ob_body.vertex_groups.new(name='Foot_2_R')
for _i, _w in zip([238, 241, 242, 243, 244, 245], [0.009489, 0.06417, 0.9054, 0.9696, 0.8794, 0.9747]): _vg.add([_i], _w, 'REPLACE')
_vg = ob_body.vertex_groups.new(name='Leg_2_L.001')
for _i, _w in zip([25, 26, 27, 28, 29, 30, 31, 58, 59, 77, 78, 79, 80, 81, 82, 83, 84, 85, 86, 87, 88, 89, 90, 91, 92, 93, 94, 95, 96, 97, 98, 99, 100, 101, 145, 146, 149, 154, 155, 156, 157, 201, 203, 226, 227, 228, 229, 230, 231, 232, 233, 234, 235, 236, 237, 238, 239, 240, 241, 242, 243, 244, 245, 246, 247, 248, 249, 316, 317, 318, 319], [0.0, 0.0, 0.0, 0.0, 0.0, 0.0, 0.0, 0.0, 0.0, 0.0, 0.0, 0.0, 0.0, 0.0, 0.0, 0.0, 0.0, 0.0, 0.0, 0.0, 0.0, 0.0, 0.0, 0.0, 0.0, 0.0, 0.0, 0.0, 0.0, 0.0, 0.0, 0.0, 0.0, 0.0, 0.0, 0.0, 0.0, 0.0, 0.0, 0.0, 0.0, 0.0, 0.0, 0.0, 0.0, 0.0, 0.0, 0.0, 0.0, 0.0, 0.0, 0.0, 0.0, 0.0, 0.0, 0.0, 0.0, 0.0, 0.0, 0.0, 0.0, 0.0, 0.0, 0.0, 0.0, 0.0, 0.0, 0.0, 0.0, 0.0, 0.0]): _vg.add([_i], _w, 'REPLACE')
_vg = ob_body.vertex_groups.new(name='Leg_2_R.001')
for _i, _w in zip([77, 78, 79, 80, 81, 82, 83, 84, 85, 86, 87, 88, 89, 90, 91, 92, 93, 94, 95, 96, 97, 98, 99, 100, 154, 155, 156, 157, 198, 199, 201, 203, 226, 227, 228, 229, 230, 231, 232, 233, 234, 235, 236, 237, 238, 239, 240, 241, 242, 243, 244, 245, 246, 247, 248, 249, 252, 306, 307, 311, 316, 317, 318, 319], [0.0, 0.0, 0.0, 0.0, 0.0, 0.0, 0.0, 0.0, 0.0, 0.0, 0.0, 0.0, 0.0, 0.0, 0.0, 0.0, 0.0, 0.0, 0.0, 0.0, 0.0, 0.0, 0.0, 0.0, 0.0, 0.0, 0.0, 0.0, 0.0, 0.0, 0.0, 0.0, 0.0, 0.0, 0.0, 0.0, 0.0, 0.0, 0.0, 0.0, 0.0, 0.0, 0.0, 0.0, 0.0, 0.0, 0.0, 0.0, 0.0, 0.0, 0.0, 0.0, 0.0, 0.0, 0.0, 0.0, 0.0, 0.0, 0.0, 0.0, 0.0, 0.0, 0.0, 0.0]): _vg.add([_i], _w, 'REPLACE')
_vg = ob_body.vertex_groups.new(name='Arm_2_L.001')
for _i, _w in zip([0, 2, 3, 4, 5, 6, 7, 8, 9, 10, 11, 12, 13, 14, 15, 17, 18, 21, 22, 32, 35, 36, 38, 40, 45, 46, 47, 48, 54, 55, 56, 57, 59, 60, 62, 63, 65, 66, 67, 68, 69, 70, 71, 72, 73, 75, 95, 97, 103, 104, 105, 106, 107, 108, 109, 110, 111, 112, 113, 114, 115, 116, 117, 118, 119, 120, 121, 122, 123, 124, 125, 126, 127, 128, 129, 130, 132, 133, 134, 135, 136, 137, 138, 139, 140, 141, 146, 150, 151, 152, 153, 158, 159, 160, 163, 164, 165, 166, 167, 169, 170, 173, 174, 176, 177, 178, 179, 180, 181, 182, 183, 184, 185, 186, 188, 190, 192, 193, 194, 195, 196, 197, 199, 200, 201, 202, 204, 205, 208, 209, 211, 212, 213, 214, 215, 216, 217, 218, 219, 220, 222, 223, 224, 226, 230, 231, 232, 246, 247, 251, 252, 254, 255, 256, 257, 258, 259, 260, 261, 262, 263, 264, 265, 266, 267, 268, 269, 270, 271, 272, 273, 274, 275, 276, 277, 278, 279, 280, 281, 282, 283, 286, 287, 288, 289, 290, 291, 292, 293, 294, 295, 296, 299, 300, 304, 305, 306, 307, 312, 313, 314, 315, 316, 317, 318, 336, 338, 341, 343, 346, 348, 363, 402, 405, 406, 411, 412, 414, 416, 417, 418, 419, 420, 423], [0.0, 0.0, 0.0, 0.0, 0.0, 0.0, 0.0, 0.0, 0.0, 0.0, 0.0, 0.0, 0.0, 0.0, 0.0, 0.0, 0.0, 0.0, 0.0, 0.0, 0.0, 0.0, 0.0, 0.0, 0.0, 0.0, 0.0, 0.0, 0.0, 0.0, 0.0, 0.0, 0.0, 0.0, 0.0, 0.0, 0.0, 0.0, 0.0, 0.0, 0.0, 0.0, 0.0, 0.0, 0.0, 0.0, 0.0, 0.0, 0.0, 0.0, 0.0, 0.0, 0.0, 0.0, 0.0, 0.0, 0.0, 0.0, 0.0, 0.0, 0.0, 0.0, 0.0, 0.0, 0.0, 0.0, 0.0, 0.0, 0.0, 0.0, 0.0, 0.0, 0.0, 0.0, 0.0, 0.0, 0.0, 0.0, 0.0, 0.0, 0.0, 0.0, 0.0, 0.0, 0.0, 0.0, 0.0, 0.0, 0.0, 0.0, 0.0, 0.0, 0.0, 0.0, 0.0, 0.0, 0.0, 0.0, 0.0, 0.0, 0.0, 0.0, 0.0, 0.0, 0.0, 0.0, 0.0, 0.0, 0.0, 0.0, 0.0, 0.0, 0.0, 0.0, 0.0, 0.0, 0.0, 0.0, 0.0, 0.0, 0.0, 0.0, 0.0, 0.0, 0.0, 0.0, 0.0, 0.0, 0.0, 0.0, 0.0, 0.0, 0.0, 0.0, 0.0, 0.0, 0.0, 0.0, 0.0, 0.0, 0.0, 0.0, 0.0, 0.0, 0.0, 0.0, 0.0, 0.0, 0.0, 0.0, 0.0, 0.0, 0.0, 0.0, 0.0, 0.0, 0.0, 0.0, 0.0, 0.0, 0.0, 0.0, 0.0, 0.0, 0.0, 0.0, 0.0, 0.0, 0.0, 0.0, 0.0, 0.0, 0.0, 0.0, 0.0, 0.0, 0.0, 0.0, 0.0, 0.0, 0.0, 0.0, 0.0, 0.0, 0.0, 0.0, 0.0, 0.0, 0.0, 0.0, 0.0, 0.0, 0.0, 0.0, 0.0, 0.0, 0.0, 0.0, 0.0, 0.0, 0.0, 0.0, 0.0, 0.0, 0.0, 0.0, 0.0, 0.0, 0.0, 0.0, 0.0, 0.0, 0.0, 0.0, 0.0, 0.0, 0.0, 0.0, 0.0, 0.0, 0.0, 0.0, 0.0, 0.0]): _vg.add([_i], _w, 'REPLACE')
_vg = ob_body.vertex_groups.new(name='Arm_2_R.001')
for _i, _w in zip([0, 1, 2, 3, 4, 5, 6, 7, 8, 10, 11, 12, 13, 14, 15, 17, 21, 25, 26, 29, 30, 32, 33, 35, 36, 37, 38, 40, 42, 43, 44, 45, 46, 47, 48, 49, 51, 53, 54, 55, 56, 57, 59, 60, 61, 62, 63, 65, 66, 67, 68, 69, 70, 71, 72, 73, 74, 75, 76, 77, 81, 82, 83, 97, 98, 101, 103, 104, 105, 106, 107, 108, 109, 110, 111, 112, 113, 114, 115, 116, 117, 118, 119, 120, 121, 122, 123, 124, 125, 126, 127, 128, 129, 130, 132, 133, 134, 135, 136, 137, 138, 139, 140, 141, 143, 145, 146, 150, 151, 152, 153, 154, 155, 156, 158, 160, 163, 164, 165, 166, 167, 170, 173, 174, 177, 180, 181, 182, 183, 184, 185, 192, 193, 194, 195, 196, 197, 199, 200, 201, 204, 205, 208, 209, 211, 212, 213, 214, 215, 216, 217, 218, 220, 222, 223, 244, 246, 251, 254, 255, 256, 257, 258, 259, 260, 261, 262, 263, 264, 265, 266, 267, 268, 269, 270, 271, 272, 273, 274, 275, 276, 277, 278, 279, 280, 281, 282, 283, 286, 287, 288, 289, 290, 291, 292, 293, 294, 295, 296, 299, 304, 305, 307, 312, 313, 314, 315, 320, 321, 322, 328, 330, 333, 334, 335, 336, 337, 338, 339, 340, 341, 342, 343, 344, 345, 346, 347, 348, 362, 363, 364, 366, 369, 373, 375, 392, 393, 394, 395, 396, 401, 402, 405, 406, 410, 411, 412, 414, 416, 417, 419, 420, 423], [0.0, 0.0, 0.0, 0.0, 0.0, 0.0, 0.0, 0.0, 0.0, 0.0, 0.0, 0.0, 0.0, 0.0, 0.0, 0.0, 0.0, 0.0, 0.0, 0.0, 0.0, 0.0, 0.0, 0.0, 0.0, 0.0, 0.0, 0.0, 0.0, 0.0, 0.0, 0.0, 0.0, 0.0, 0.0, 0.0, 0.0, 0.0, 0.0, 0.0, 0.0, 0.0, 0.0, 0.0, 0.0, 0.0, 0.0, 0.0, 0.0, 0.0, 0.0, 0.0, 0.0, 0.0, 0.0, 0.0, 0.0, 0.0, 0.0, 0.0, 0.0, 0.0, 0.0, 0.0, 0.0, 0.0, 0.0, 0.0, 0.0, 0.0, 0.0, 0.0, 0.0, 0.0, 0.0, 0.0, 0.0, 0.0, 0.0, 0.0, 0.0, 0.0, 0.0, 0.0, 0.0, 0.0, 0.0, 0.0, 0.0, 0.0, 0.0, 0.0, 0.0, 0.0, 0.0, 0.0, 0.0, 0.0, 0.0, 0.0, 0.0, 0.0, 0.0, 0.0, 0.0, 0.0, 0.0, 0.0, 0.0, 0.0, 0.0, 0.0, 0.0, 0.0, 0.0, 0.0, 0.0, 0.0, 0.0, 0.0, 0.0, 0.0, 0.0, 0.0, 0.0, 0.0, 0.0, 0.0, 0.0, 0.0, 0.0, 0.0, 0.0, 0.0, 0.0, 0.0, 0.0, 0.0, 0.0, 0.0, 0.0, 0.0, 0.0, 0.0, 0.0, 0.0, 0.0, 0.0, 0.0, 0.0, 0.0, 0.0, 0.0, 0.0, 0.0, 0.0, 0.0, 0.0, 0.0, 0.0, 0.0, 0.0, 0.0, 0.0, 0.0, 0.0, 0.0, 0.0, 0.0, 0.0, 0.0, 0.0, 0.0, 0.0, 0.0, 0.0, 0.0, 0.0, 0.0, 0.0, 0.0, 0.0, 0.0, 0.0, 0.0, 0.0, 0.0, 0.0, 0.0, 0.0, 0.0, 0.0, 0.0, 0.0, 0.0, 0.0, 0.0, 0.0, 0.0, 0.0, 0.0, 0.0, 0.0, 0.0, 0.0, 0.0, 0.0, 0.0, 0.0, 0.0, 0.0, 0.0, 0.0, 0.0, 0.0, 0.0, 0.0, 0.0, 0.0, 0.0, 0.0, 0.0, 0.0, 0.0, 0.0, 0.0, 0.0, 0.0, 0.0, 0.0, 0.0, 0.0, 0.0, 0.0, 0.0, 0.0, 0.0, 0.0, 0.0, 0.0, 0.0, 0.0, 0.0, 0.0, 0.0, 0.0, 0.0, 0.0, 0.0, 0.0, 0.0, 0.0, 0.0]): _vg.add([_i], _w, 'REPLACE')
_vg = ob_body.vertex_groups.new(name='Arm_1_L.001')
for _i, _w in zip([0, 1, 2, 3, 4, 5, 6, 7, 8, 9, 10, 11, 12, 13, 14, 15, 17, 18, 21, 22, 25, 26, 27, 28, 29, 30, 31, 32, 33, 35, 36, 37, 38, 40, 42, 43, 45, 46, 47, 48, 49, 52, 53, 54, 55, 56, 57, 58, 59, 60, 61, 62, 63, 64, 65, 66, 67, 68, 70, 71, 73, 74, 75, 76, 78, 79, 80, 82, 83, 84, 85, 93, 94, 96, 97, 98, 100, 101, 102, 103, 104, 105, 107, 108, 109, 110, 111, 113, 114, 115, 116, 117, 118, 119, 120, 121, 122, 123, 124, 125, 126, 127, 128, 129, 130, 131, 132, 133, 134, 135, 136, 137, 138, 139, 140, 141, 142, 143, 144, 145, 146, 147, 148, 149, 150, 151, 153, 155, 157, 160, 164, 165, 166, 167, 168, 170, 174, 177, 181, 182, 183, 184, 185, 194, 196, 198, 199, 200, 201, 202, 203, 204, 205, 207, 208, 209, 210, 211, 212, 213, 214, 215, 216, 218, 219, 220, 221, 223, 224, 225, 226, 227, 228, 230, 231, 232, 233, 234, 235, 237, 238, 239, 242, 243, 244, 245, 246, 247, 248, 249, 251, 252, 254, 256, 257, 259, 260, 261, 262, 264, 265, 266, 267, 268, 269, 270, 271, 272, 273, 274, 275, 276, 277, 278, 279, 281, 282, 283, 287, 288, 289, 290, 291, 292, 293, 294, 295, 296, 298, 299, 300, 301, 302, 303, 304, 305, 306, 307, 308, 313, 316, 317, 318, 321, 323, 329, 332, 333, 334, 335, 336, 337, 338, 339, 340, 341, 342, 343, 344, 345, 346, 347, 348, 361, 362, 363, 364, 365, 366, 367, 371, 373, 375, 381, 386, 388, 390, 391, 392, 393, 394, 395, 396, 397, 398, 402, 404, 405, 406, 407, 410, 411, 412, 413, 414, 415, 416, 417, 418, 419, 420, 421, 422, 423], [0.0, 0.0, 0.0, 0.0, 0.0, 0.0, 0.0, 0.0, 0.0, 0.0, 0.0, 0.0, 0.0, 0.0, 0.0, 0.0, 0.0, 0.0, 0.0, 0.0, 0.0, 0.0, 0.0, 0.0, 0.0, 0.0, 0.0, 0.0, 0.0, 0.0, 0.0, 0.0, 0.0, 0.0, 0.0, 0.0, 0.0, 0.0, 0.0, 0.0, 0.0, 0.0, 0.0, 0.0, 0.0, 0.0, 0.0, 0.0, 0.0, 0.0, 0.0, 0.0, 0.0, 0.0, 0.0, 0.0, 0.0, 0.0, 0.0, 0.0, 0.0, 0.0, 0.0, 0.0, 0.0, 0.0, 0.0, 0.0, 0.0, 0.0, 0.0, 0.0, 0.0, 0.0, 0.0, 0.0, 0.0, 0.0, 0.0, 0.0, 0.0, 0.0, 0.0, 0.0, 0.0, 0.0, 0.0, 0.0, 0.0, 0.0, 0.0, 0.0, 0.0, 0.0, 0.0, 0.0, 0.0, 0.0, 0.0, 0.0, 0.0, 0.0, 0.0, 0.0, 0.0, 0.0, 0.0, 0.0, 0.0, 0.0, 0.0, 0.0, 0.0, 0.0, 0.0, 0.0, 0.0, 0.0, 0.0, 0.0, 0.0, 0.0, 0.0, 0.0, 0.0, 0.0, 0.0, 0.0, 0.0, 0.0, 0.0, 0.0, 0.0, 0.0, 0.0, 0.0, 0.0, 0.0, 0.0, 0.0, 0.0, 0.0, 0.0, 0.0, 0.0, 0.0, 0.0, 0.0, 0.0, 0.0, 0.0, 0.0, 0.0, 0.0, 0.0, 0.0, 0.0, 0.0, 0.0, 0.0, 0.0, 0.0, 0.0, 0.0, 0.0, 0.0, 0.0, 0.0, 0.0, 0.0, 0.0, 0.0, 0.0, 0.0, 0.0, 0.0, 0.0, 0.0, 0.0, 0.0, 0.0, 0.0, 0.0, 0.0, 0.0, 0.0, 0.0, 0.0, 0.0, 0.0, 0.0, 0.0, 0.0, 0.0, 0.0, 0.0, 0.0, 0.0, 0.0, 0.0, 0.0, 0.0, 0.0, 0.0, 0.0, 0.0, 0.0, 0.0, 0.0, 0.0, 0.0, 0.0, 0.0, 0.0, 0.0, 0.0, 0.0, 0.0, 0.0, 0.0, 0.0, 0.0, 0.0, 0.0, 0.0, 0.0, 0.0, 0.0, 0.0, 0.0, 0.0, 0.0, 0.0, 0.0, 0.0, 0.0, 0.0, 0.0, 0.0, 0.0, 0.0, 0.0, 0.0, 0.0, 0.0, 0.0, 0.0, 0.0, 0.0, 0.0, 0.0, 0.0, 0.0, 0.0, 0.0, 0.0, 0.0, 0.0, 0.0, 0.0, 0.0, 0.0, 0.0, 0.0, 0.0, 0.0, 0.0, 0.0, 0.0, 0.0, 0.0, 0.0, 0.0, 0.0, 0.0, 0.0, 0.0, 0.0, 0.0, 0.0, 0.0, 0.0, 0.0, 0.0, 0.0, 0.0, 0.0, 0.0, 0.0, 0.0, 0.0, 0.0, 0.0, 0.0, 0.0, 0.0, 0.0, 0.0, 0.0, 0.0, 0.0, 0.0, 0.0, 0.0]): _vg.add([_i], _w, 'REPLACE')
_vg = ob_body.vertex_groups.new(name='Arm_1_R.001')
for _i, _w in zip([0, 1, 2, 3, 4, 5, 6, 7, 8, 9, 10, 11, 12, 13, 14, 15, 36, 38, 45, 46, 47, 48, 56, 58, 59, 60, 61, 62, 63, 65, 66, 67, 68, 69, 70, 71, 73, 74, 76, 77, 78, 79, 81, 82, 83, 84, 85, 86, 88, 89, 90, 93, 94, 95, 96, 97, 98, 99, 100, 101, 103, 107, 109, 111, 112, 113, 114, 115, 116, 117, 118, 119, 120, 121, 122, 123, 124, 125, 126, 128, 129, 130, 133, 134, 135, 136, 137, 138, 139, 140, 141, 143, 144, 145, 146, 147, 151, 154, 155, 156, 158, 159, 160, 163, 164, 165, 166, 167, 168, 169, 170, 173, 174, 176, 177, 178, 181, 182, 183, 184, 185, 186, 189, 190, 192, 193, 194, 196, 197, 198, 199, 200, 201, 202, 203, 204, 205, 206, 207, 208, 209, 210, 211, 212, 213, 215, 216, 218, 219, 220, 221, 222, 223, 224, 225, 227, 228, 229, 231, 232, 233, 234, 242, 243, 245, 246, 247, 249, 251, 252, 253, 254, 255, 260, 262, 263, 264, 266, 267, 268, 269, 270, 271, 272, 273, 274, 275, 276, 277, 278, 279, 280, 281, 282, 283, 285, 286, 287, 288, 289, 290, 291, 292, 293, 294, 295, 296, 297, 298, 299, 300, 301, 302, 303, 304, 305, 306, 307, 308, 309, 311, 312, 313, 315, 317, 319, 389, 405, 406, 410, 411, 412, 416, 417, 418, 421, 422, 423], [0.0, 0.0, 0.0, 0.0, 0.0, 0.0, 0.0, 0.0, 0.0, 0.0, 0.0, 0.0, 0.0, 0.0, 0.0, 0.0, 0.0, 0.0, 0.0, 0.0, 0.0, 0.0, 0.0, 0.0, 0.0, 0.0, 0.0, 0.0, 0.0, 0.0, 0.0, 0.0, 0.0, 0.0, 0.0, 0.0, 0.0, 0.0, 0.0, 0.0, 0.0, 0.0, 0.0, 0.0, 0.0, 0.0, 0.0, 0.0, 0.0, 0.0, 0.0, 0.0, 0.0, 0.0, 0.0, 0.0, 0.0, 0.0, 0.0, 0.0, 0.0, 0.0, 0.0, 0.0, 0.0, 0.0, 0.0, 0.0, 0.0, 0.0, 0.0, 0.0, 0.0, 0.0, 0.0, 0.0, 0.0, 0.0, 0.0, 0.0, 0.0, 0.0, 0.0, 0.0, 0.0, 0.0, 0.0, 0.0, 0.0, 0.0, 0.0, 0.0, 0.0, 0.0, 0.0, 0.0, 0.0, 0.0, 0.0, 0.0, 0.0, 0.0, 0.0, 0.0, 0.0, 0.0, 0.0, 0.0, 0.0, 0.0, 0.0, 0.0, 0.0, 0.0, 0.0, 0.0, 0.0, 0.0, 0.0, 0.0, 0.0, 0.0, 0.0, 0.0, 0.0, 0.0, 0.0, 0.0, 0.0, 0.0, 0.0, 0.0, 0.0, 0.0, 0.0, 0.0, 0.0, 0.0, 0.0, 0.0, 0.0, 0.0, 0.0, 0.0, 0.0, 0.0, 0.0, 0.0, 0.0, 0.0, 0.0, 0.0, 0.0, 0.0, 0.0, 0.0, 0.0, 0.0, 0.0, 0.0, 0.0, 0.0, 0.0, 0.0, 0.0, 0.0, 0.0, 0.0, 0.0, 0.0, 0.0, 0.0, 0.0, 0.0, 0.0, 0.0, 0.0, 0.0, 0.0, 0.0, 0.0, 0.0, 0.0, 0.0, 0.0, 0.0, 0.0, 0.0, 0.0, 0.0, 0.0, 0.0, 0.0, 0.0, 0.0, 0.0, 0.0, 0.0, 0.0, 0.0, 0.0, 0.0, 0.0, 0.0, 0.0, 0.0, 0.0, 0.0, 0.0, 0.0, 0.0, 0.0, 0.0, 0.0, 0.0, 0.0, 0.0, 0.0, 0.0, 0.0, 0.0, 0.0, 0.0, 0.0, 0.0, 0.0, 0.0, 0.0, 0.0, 0.0, 0.0, 0.0, 0.0, 0.0, 0.0, 0.0, 0.0, 0.0]): _vg.add([_i], _w, 'REPLACE')
_vg = ob_body.vertex_groups.new(name='Leg_1_L.001')
_vg = ob_body.vertex_groups.new(name='Leg_1_R.001')
_m = ob_body.modifiers.new('Armature', 'ARMATURE')
_m.object = ob_armature
ob_armature.location = (0.0, 0.0, 0.0)
ob_armature.show_in_front = True
ob_armature.lineart.crease_threshold = 0.0

# ---- collection membership
col_collection_1.objects.link(ob_pistol)
col_collection_1.objects.link(ob_body)
col_collection_2.objects.link(ob_armature)

# ---- scene / render settings (as saved in the file)
scene.frame_start = 1; scene.frame_end = 15; scene.frame_set(0)
scene.render.engine = 'CYCLES'
scene.render.resolution_percentage = 50
scene.render.dither_intensity = 0.0
scene.cycles.use_denoising = False
scene.cycles.samples = 128
scene.cycles.sampling_pattern = 'TABULATED_SOBOL'
scene.cycles.light_sampling_threshold = 0.0
scene.cycles.use_adaptive_sampling = False
scene.cycles.use_light_tree = False
scene.cycles.blur_glossy = 0.0
scene.cycles.sample_clamp_indirect = 0.0
scene.view_settings.view_transform = 'Standard'
bpy.context.view_layer.update()

# ---- added for rendering (the .blend has no active camera and no usable light): camera, sun
cam_auto = bpy.data.cameras.new('AutoCamera')
cam_auto.lens = 50.0
cam_auto.sensor_width = 36.0
cam_auto.clip_end = 1000.0
ob_auto_camera = bpy.data.objects.new('AutoCamera', cam_auto)
scene.collection.objects.link(ob_auto_camera)
ob_auto_camera.location = (6.44422, -8.01901, 7.84957)
ob_auto_camera.rotation_euler = (1.09748, -7.21219e-08, 0.694738)
scene.camera = ob_auto_camera
light_auto_sun = bpy.data.lights.new('AutoSun', 'SUN')
light_auto_sun.energy = 3.0
light_auto_sun.angle = 0.0523599
ob_auto_sun = bpy.data.objects.new('AutoSun', light_auto_sun)
scene.collection.objects.link(ob_auto_sun)
ob_auto_sun.rotation_euler = (0.872665, 0.174533, 0.523599)
bpy.context.view_layer.update()
